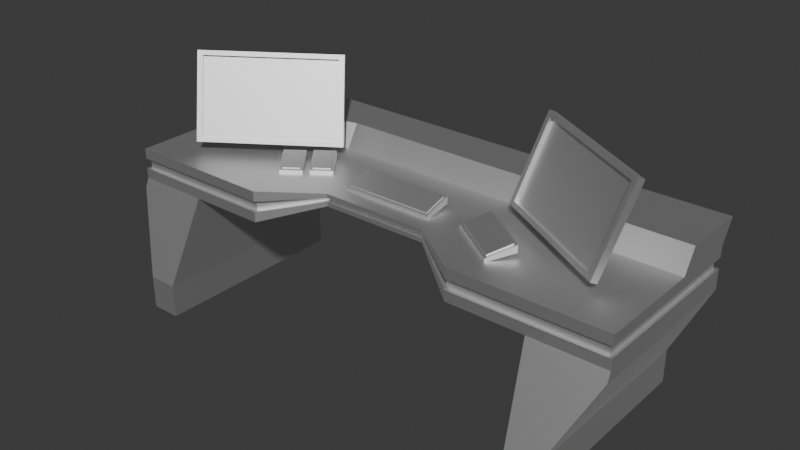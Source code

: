 # Source: desk-computer-modify.blend  (saved by Blender 4.5.88; exported with 4.5.12 LTS)
import bpy
from mathutils import Matrix  # noqa: F401  (used for matrix-valued properties, if any)

bpy.ops.wm.read_factory_settings(use_empty=True)
scene = bpy.context.scene
scene.name = 'Scene'

# ---- collections
col_collection = bpy.data.collections.new('Collection'); scene.collection.children.link(col_collection)

# ---- materials (node trees are filled in below, after node groups)
mat_base_color = bpy.data.materials.new('base color')
mat_base_color.roughness = 0.5528
mat_base_color.specular_intensity = 1.0
mat_base_color.metallic = 1.0
mat_computer_wall = bpy.data.materials.new('computer_wall')
mat_computer_wall.roughness = 0.5528
mat_computer_wall.specular_intensity = 1.0
mat_computer_wall.metallic = 1.0

# ---- node groups
ng_smooth_by_angle = bpy.data.node_groups.new('Smooth by Angle', 'GeometryNodeTree')
_s = ng_smooth_by_angle.interface.new_socket(name='Mesh', in_out='OUTPUT', socket_type='NodeSocketGeometry')
_s = ng_smooth_by_angle.interface.new_socket(name='Mesh', in_out='INPUT', socket_type='NodeSocketGeometry')
_s = ng_smooth_by_angle.interface.new_socket(name='Angle', in_out='INPUT', socket_type='NodeSocketFloat')
_s.subtype = 'ANGLE'
_s.default_value = 0.5236
_s.min_value = 0.0
_s.max_value = 3.142
_s.description = 'Maximum face angle for smooth edges'
_s = ng_smooth_by_angle.interface.new_socket(name='Ignore Sharpness', in_out='INPUT', socket_type='NodeSocketBool')
_s.force_non_field = True
ng_smooth_by_angle.description = 'Set the sharpness of mesh edges based on the angle between the neighboring faces'
ng_smooth_by_angle.is_modifier = True
_N = ng_smooth_by_angle.nodes; _L = ng_smooth_by_angle.links
n0 = _N.new('GeometryNodeSetShadeSmooth'); n0.name = 'Set Shade Smooth'; n0.location = (120, -80)
n0.domain = 'EDGE'
n1 = _N.new('GeometryNodeSetShadeSmooth'); n1.name = 'Set Shade Smooth.001'; n1.location = (300, -80)
n2 = _N.new('NodeGroupOutput'); n2.name = 'Group Output'; n2.location = (480, -80)
n3 = _N.new('GeometryNodeInputMeshEdgeAngle'); n3.name = 'Edge Angle'; n3.location = (-440, -240)
n4 = _N.new('NodeGroupInput'); n4.name = 'Group Input'; n4.location = (-80, -80)
n5 = _N.new('GeometryNodeInputEdgeSmooth'); n5.name = 'Is Edge Smooth'; n5.location = (-260, -120)
n6 = _N.new('GeometryNodeInputShadeSmooth'); n6.name = 'Is Shade Smooth'; n6.location = (-440, -397)
n7 = _N.new('FunctionNodeCompare'); n7.name = 'Compare'; n7.location = (-260, -260)
n7.operation = 'LESS_EQUAL'
n7.inputs[6].default_value = (0.0, 0.0, 0.0, 0.0)
n7.inputs[7].default_value = (0.0, 0.0, 0.0, 0.0)
n8 = _N.new('FunctionNodeBooleanMath'); n8.name = 'Boolean Math.001'; n8.location = (-80, -260)
n9 = _N.new('NodeGroupInput'); n9.name = 'Group Input.001'; n9.location = (-440, -329)
n10 = _N.new('NodeGroupInput'); n10.name = 'Group Input.002'; n10.location = (-259, -189)
n11 = _N.new('FunctionNodeBooleanMath'); n11.name = 'Boolean Math'; n11.location = (-80, -149)
n11.operation = 'OR'
n12 = _N.new('FunctionNodeBooleanMath'); n12.name = 'Boolean Math.002'; n12.location = (-260, -380)
n12.operation = 'OR'
n13 = _N.new('NodeGroupInput'); n13.name = 'Group Input.003'; n13.location = (-440, -460)
_L.new(n3.outputs[0], n7.inputs[0])
_L.new(n1.outputs[0], n2.inputs[0])
_L.new(n9.outputs[1], n7.inputs[1])
_L.new(n7.outputs[0], n8.inputs[0])
_L.new(n4.outputs[0], n0.inputs[0])
_L.new(n0.outputs[0], n1.inputs[0])
_L.new(n8.outputs[0], n0.inputs[2])
_L.new(n10.outputs[2], n11.inputs[1])
_L.new(n5.outputs[0], n11.inputs[0])
_L.new(n11.outputs[0], n0.inputs[1])
_L.new(n13.outputs[2], n12.inputs[1])
_L.new(n6.outputs[0], n12.inputs[0])
_L.new(n12.outputs[0], n8.inputs[1])
n2.is_active_output = True

# ---- material node trees
mat_base_color.use_nodes = True; mat_base_color.node_tree.nodes.clear()
_N = mat_base_color.node_tree.nodes; _L = mat_base_color.node_tree.links
n0 = _N.new('ShaderNodeBsdfPrincipled'); n0.name = 'Principled BSDF'; n0.location = (-270, 110)
n0.inputs[1].default_value = 1.0
n0.inputs[2].default_value = 0.5528
n0.inputs[13].default_value = 1.0
n0.inputs[27].default_value = (0.0, 0.0, 0.0, 1.0)
n0.inputs[28].default_value = 1.0
n1 = _N.new('ShaderNodeOutputMaterial'); n1.name = 'Material Output'; n1.location = (130, 110)
n2 = _N.new('ShaderNodeNormalMap'); n2.name = 'Normal Map'; n2.location = (-574, -94)
n2.label = 'Normal/Map'
_L.new(n0.outputs[0], n1.inputs[0])
_L.new(n2.outputs[0], n0.inputs[5])
n1.is_active_output = True
mat_computer_wall.use_nodes = True; mat_computer_wall.node_tree.nodes.clear()
_N = mat_computer_wall.node_tree.nodes; _L = mat_computer_wall.node_tree.links
n0 = _N.new('ShaderNodeBsdfPrincipled'); n0.name = 'Principled BSDF'; n0.location = (-266, 207)
n0.inputs[1].default_value = 1.0
n0.inputs[2].default_value = 0.5528
n0.inputs[13].default_value = 1.0
n0.inputs[27].default_value = (0.0, 0.0, 0.0, 1.0)
n0.inputs[28].default_value = 1.0
n1 = _N.new('ShaderNodeOutputMaterial'); n1.name = 'Material Output'; n1.location = (134, 207)
n2 = _N.new('ShaderNodeNormalMap'); n2.name = 'Normal Map'; n2.location = (-549, -26)
n2.label = 'Normal/Map'
_L.new(n0.outputs[0], n1.inputs[0])
_L.new(n2.outputs[0], n0.inputs[5])
n1.is_active_output = True

# ---- world
world_world = bpy.data.worlds.new('World'); scene.world = world_world
world_world.use_nodes = True; world_world.node_tree.nodes.clear()
_N = world_world.node_tree.nodes; _L = world_world.node_tree.links
n0 = _N.new('ShaderNodeOutputWorld'); n0.name = 'World Output'; n0.location = (200, 100)
n1 = _N.new('ShaderNodeBackground'); n1.name = 'Background'; n1.location = (-200, 100)
n1.inputs[0].default_value = (0.05088, 0.05088, 0.05088, 1.0)
_L.new(n1.outputs[0], n0.inputs[0])
n0.is_active_output = True
world_world.color = (0.05088, 0.05088, 0.05088)
world_world.sun_shadow_jitter_overblur = 0.0

# ---- meshes
me_desk = bpy.data.meshes.new('desk')
me_desk.from_pydata([(43.77, 120.0, 131.3), (87.53, 120.0, 162.5), (87.53, 94.89, 162.5), (43.77, 110.0, 131.3), (87.53, 94.89, 23.84), (43.77, 110.0, 23.84), (149.8, 94.89, 162.5), (149.8, 94.89, 23.84), (156.9, 0.0, 190.2), (180.9, 0.0, 190.2), (180.9, 0.0, 23.84), (156.9, 0.0, 23.84), (180.9, 26.93, 23.84), (180.9, 26.93, 190.2), (156.9, 26.93, 23.84), (156.9, 26.93, 190.2), (209.8, 120.0, 162.5), (209.8, 120.0, 23.84), (209.8, 94.88, 162.5), (209.8, 87.33, 165.6), (209.8, 87.32, 23.84), (87.53, 120.0, 59.95), (149.8, 120.0, 77.03), (209.8, 120.0, 77.03), (87.53, 138.0, 49.59), (209.8, 138.0, 66.67), (209.8, 138.0, 13.49), (149.8, 138.0, 66.67), (87.53, 103.3, 162.5), (87.53, 111.6, 162.5), (43.77, 116.7, 131.3), (43.77, 113.3, 131.3), (43.77, 116.7, 23.84), (43.77, 113.3, 23.84), (87.53, 103.3, 23.84), (87.53, 111.6, 23.84), (209.8, 111.6, 162.5), (209.8, 103.3, 162.5), (209.8, 111.6, 23.84), (209.8, 103.3, 23.84), (88.65, 103.3, 158.8), (88.76, 111.6, 158.8), (44.92, 116.7, 127.5), (45.03, 113.3, 127.6), (43.77, 116.7, 27.76), (43.77, 113.3, 27.76), (87.53, 103.3, 27.76), (87.53, 111.6, 27.76), (207.0, 111.6, 159.8), (207.0, 103.3, 159.8), (207.0, 111.6, 26.61), (207.0, 103.3, 26.61), (-43.77, 120.0, 131.3), (-87.53, 120.0, 162.5), (-87.53, 94.89, 162.5), (-43.77, 110.0, 131.3), (-87.53, 94.89, 23.84), (-43.77, 110.0, 23.84), (-149.8, 94.89, 162.5), (-149.8, 94.89, 23.84), (-156.9, 0.0, 190.2), (-180.9, 0.0, 190.2), (-180.9, 0.0, 23.84), (-156.9, 0.0, 23.84), (-180.9, 26.93, 23.84), (-180.9, 26.93, 190.2), (-156.9, 26.93, 23.84), (-156.9, 26.93, 190.2), (-209.8, 120.0, 162.5), (-209.8, 120.0, 23.84), (-209.8, 94.88, 162.5), (-209.8, 87.33, 165.6), (-209.8, 87.32, 23.84), (-87.53, 120.0, 59.95), (-149.8, 120.0, 77.03), (-209.8, 120.0, 77.03), (-87.53, 138.0, 49.59), (-209.8, 138.0, 66.67), (-209.8, 138.0, 13.49), (-149.8, 138.0, 66.67), (-87.53, 103.3, 162.5), (-87.53, 111.6, 162.5), (-43.77, 116.7, 131.3), (-43.77, 113.3, 131.3), (-43.77, 116.7, 23.84), (-43.77, 113.3, 23.84), (-87.53, 103.3, 23.84), (-87.53, 111.6, 23.84), (-209.8, 111.6, 162.5), (-209.8, 103.3, 162.5), (-209.8, 111.6, 23.84), (-209.8, 103.3, 23.84), (-88.65, 103.3, 158.8), (-88.76, 111.6, 158.8), (-44.92, 116.7, 127.5), (-45.03, 113.3, 127.6), (-43.77, 116.7, 27.76), (-43.77, 113.3, 27.76), (-87.53, 103.3, 27.76), (-87.53, 111.6, 27.76), (-207.0, 111.6, 159.8), (-207.0, 103.3, 159.8), (-207.0, 111.6, 26.61), (-207.0, 103.3, 26.61), (-2.561, 135.7, 36.31), (-2.561, 135.7, 41.33), (2.561, 135.7, 41.33), (2.561, 135.7, 36.31), (35.12, 128.9, 96.76), (-35.12, 128.9, 96.76), (37.13, 123.4, 94.83), (-37.13, 123.4, 94.83), (35.12, 123.3, 115.5), (-35.12, 123.3, 115.5), (37.13, 119.6, 117.4), (-37.13, 119.6, 117.4), (37.13, 129.5, 94.83), (-37.13, 129.5, 94.83), (37.13, 122.7, 117.4), (-37.13, 122.7, 117.4), (35.12, 129.7, 96.99), (-35.12, 129.7, 96.99), (35.12, 124.1, 115.7), (-35.12, 124.1, 115.7), (2.561, 135.7, 44.79), (-2.561, 135.7, 44.79), (132.4, 158.5, 82.99), (133.4, 163.6, 81.22), (141.6, 158.5, 66.97), (141.6, 163.6, 66.97), (136.8, 158.5, 85.55), (137.8, 163.6, 83.78), (146.0, 158.5, 69.53), (146.0, 163.6, 69.53), (81.79, 133.4, 78.53), (93.09, 191.6, 57.8), (79.93, 127.9, 73.09), (92.57, 192.9, 49.9), (172.7, 132.7, 131.4), (184.0, 190.8, 110.7), (178.4, 127.1, 130.3), (191.1, 192.1, 107.2), (77.35, 130.0, 77.56), (89.98, 195.0, 54.38), (188.5, 194.2, 111.6), (175.8, 129.2, 134.8), (83.1, 132.4, 76.26), (94.4, 190.5, 55.53), (185.3, 189.7, 108.4), (174.0, 131.6, 129.1), (136.6, 158.5, 75.67), (136.6, 163.6, 75.67), (141.0, 158.5, 78.23), (141.0, 163.6, 78.23), (139.1, 163.6, 71.32), (143.5, 158.5, 73.88), (139.1, 158.5, 71.32), (143.5, 163.6, 73.88), (134.5, 131.1, 79.19), (132.0, 131.1, 83.54), (136.5, 131.1, 86.1), (139.0, 131.1, 81.75), (134.5, 117.1, 79.19), (132.0, 117.1, 83.54), (136.5, 117.1, 86.1), (139.0, 117.1, 81.75), (134.7, 131.1, 89.1), (130.3, 131.1, 86.53), (134.7, 117.1, 89.1), (130.3, 117.1, 86.53), (-135.9, 158.5, 90.31), (-137.1, 163.6, 88.63), (-146.5, 158.5, 75.15), (-146.5, 163.6, 75.15), (-131.7, 158.5, 87.37), (-132.9, 163.6, 85.69), (-142.3, 158.5, 72.22), (-142.3, 163.6, 72.22), (-168.0, 133.4, 138.5), (-182.1, 191.6, 119.5), (-173.8, 127.9, 137.9), (-189.4, 192.9, 116.7), (-81.7, 132.7, 78.47), (-95.71, 190.8, 59.47), (-80.25, 127.1, 72.87), (-95.92, 192.1, 51.61), (-170.8, 130.0, 142.2), (-186.5, 195.0, 120.9), (-92.96, 194.2, 55.85), (-77.29, 129.2, 77.1), (-169.5, 132.4, 136.4), (-183.6, 190.5, 117.4), (-97.21, 189.7, 57.32), (-83.2, 131.6, 76.32), (-140.7, 158.5, 83.38), (-140.7, 163.6, 83.38), (-136.5, 158.5, 80.44), (-136.5, 163.6, 80.44), (-143.6, 163.6, 79.27), (-139.4, 158.5, 76.33), (-143.6, 158.5, 79.27), (-139.4, 163.6, 76.33), (-138.4, 131.1, 86.71), (-135.5, 131.1, 90.82), (-131.3, 131.1, 87.88), (-134.2, 131.1, 83.77), (-138.4, 117.1, 86.71), (-135.5, 117.1, 90.82), (-131.3, 117.1, 87.88), (-134.2, 117.1, 83.77), (-129.3, 131.1, 90.72), (-133.5, 131.1, 93.66), (-129.3, 117.1, 90.72), (-133.5, 117.1, 93.66), (-76.93, 128.9, 88.03), (-88.01, 128.9, 95.98), (-76.42, 123.4, 85.29), (-90.76, 123.4, 95.59), (-66.02, 123.3, 103.2), (-77.09, 123.3, 111.2), (-63.26, 119.6, 103.6), (-77.6, 119.6, 113.9), (-76.42, 129.5, 85.29), (-90.76, 129.5, 95.59), (-63.26, 122.7, 103.6), (-77.6, 122.7, 113.9), (-76.79, 129.7, 88.22), (-87.87, 129.7, 96.17), (-65.88, 124.1, 103.4), (-76.96, 124.1, 111.4), (-88.74, 129.5, 94.14), (-88.74, 123.4, 94.14), (-75.87, 122.7, 112.7), (-75.87, 119.6, 112.7), (-95.17, 128.9, 102.0), (-106.3, 128.9, 109.9), (-94.66, 123.4, 99.24), (-109.0, 123.4, 109.5), (-84.26, 123.3, 117.2), (-95.33, 123.3, 125.1), (-81.5, 119.6, 117.6), (-95.84, 119.6, 127.9), (-94.66, 129.5, 99.24), (-109.0, 129.5, 109.5), (-81.5, 122.7, 117.6), (-95.84, 122.7, 127.9), (-95.03, 129.7, 102.2), (-106.1, 129.7, 110.1), (-84.12, 124.1, 117.4), (-95.2, 124.1, 125.3), (-107.0, 129.5, 108.1), (-107.0, 123.4, 108.1), (-94.11, 122.7, 126.6), (-94.11, 119.6, 126.6), (74.31, 128.9, 96.25), (115.5, 123.4, 122.7), (73.76, 123.4, 93.53), (102.1, 123.3, 138.4), (63.6, 123.3, 111.6), (102.6, 119.6, 141.2), (60.85, 119.6, 112.0), (115.5, 129.5, 122.7), (73.76, 129.5, 93.53), (102.6, 122.7, 141.2), (60.85, 122.7, 112.0), (74.17, 129.7, 96.45), (101.9, 124.1, 138.6), (63.46, 124.1, 111.8), (113.9, 129.5, 121.5), (113.9, 123.4, 121.5), (101.0, 122.7, 140.0), (101.0, 119.6, 140.0), (112.8, 128.9, 123.1), (112.6, 129.7, 123.3)], [(106, 107), (104, 105), (107, 104), (124, 106), (105, 125)], [(3, 5, 4, 2), (77, 75, 74, 79), (37, 28, 2, 6, 18), (39, 34, 46, 51, 49, 40, 28, 37), (31, 3, 2, 28), (84, 32, 44, 96), (81, 53, 68, 88), (15, 8, 9, 13), (59, 58, 67, 66), (102, 100, 93, 81, 88, 90, 87, 99), (71, 70, 89, 91, 72), (39, 20, 12, 10, 11, 14, 7, 4, 5, 57, 56, 59, 66, 63, 62, 64, 72, 91, 86, 85, 33, 34), (54, 58, 59, 56), (2, 4, 7, 6), (76, 24, 27, 25, 26, 78, 77, 79), (8, 11, 10, 9), (22, 27, 24, 21), (42, 30, 82, 94), (17, 26, 25, 23), (33, 45, 46, 34), (30, 0, 52, 82), (23, 25, 27, 22), (65, 64, 62, 61), (35, 47, 44, 32), (0, 30, 29, 1), (90, 69, 17, 38, 35, 32, 84, 87), (28, 40, 43, 31), (57, 5, 3, 55), (66, 67, 60, 63), (65, 67, 58, 70, 71), (101, 100, 102, 103), (103, 102, 99, 96, 44, 47, 50, 51, 46, 45, 97, 98), (45, 33, 85, 97), (42, 43, 40, 41), (48, 49, 51, 50), (16, 1, 29, 36), (36, 29, 41, 48, 50, 47, 35, 38), (30, 42, 41, 29), (55, 54, 56, 57), (64, 65, 71, 72), (58, 54, 80, 89, 70), (6, 15, 13, 19, 18), (14, 11, 8, 15), (83, 80, 54, 55), (67, 65, 61, 60), (88, 68, 75, 69, 90), (7, 14, 15, 6), (21, 24, 76, 73), (37, 18, 19, 20, 39), (0, 1, 16, 23, 22, 21, 73, 74, 75, 68, 53, 52), (13, 9, 10, 12), (74, 73, 76, 79), (17, 69, 78, 26), (83, 31, 43, 95), (69, 75, 77, 78), (85, 86, 98, 97), (92, 101, 103, 98, 86, 91, 89, 80), (87, 84, 96, 99), (52, 53, 81, 82), (3, 31, 83, 55), (80, 83, 95, 92), (12, 20, 19, 13), (41, 40, 49, 48), (43, 42, 94, 95), (60, 61, 62, 63), (94, 93, 92, 95), (92, 93, 100, 101), (23, 16, 36, 38, 17), (82, 81, 93, 94), (109, 113, 123, 121), (117, 116, 110, 111), (118, 119, 115, 114), (117, 111, 115, 119), (111, 110, 114, 115), (110, 116, 118, 114), (109, 108, 116, 117), (112, 113, 119, 118), (113, 109, 117, 119), (108, 112, 118, 116), (120, 121, 123, 122), (108, 109, 121, 120), (112, 108, 120, 122), (113, 112, 122, 123), (156, 154, 129, 128), (128, 129, 133, 132), (152, 153, 131, 130), (130, 131, 127, 126), (150, 152, 130, 126), (153, 151, 127, 131), (142, 143, 137, 136), (136, 137, 141, 140), (140, 141, 144, 145), (138, 139, 148, 149), (136, 140, 145, 142), (141, 137, 143, 144), (134, 135, 143, 142), (139, 138, 145, 144), (138, 134, 142, 145), (135, 139, 144, 143), (149, 148, 147, 146), (134, 138, 149, 146), (135, 134, 146, 147), (139, 135, 147, 148), (157, 154, 151, 153), (152, 150, 159, 160), (155, 157, 153, 152), (126, 127, 151, 150), (132, 133, 157, 155), (128, 132, 155, 156), (133, 129, 154, 157), (150, 151, 154, 156), (161, 160, 164, 165), (156, 155, 161, 158), (150, 156, 158, 159), (155, 152, 160, 161), (159, 158, 162, 163), (158, 161, 165, 162), (160, 159, 167, 166), (164, 160, 166, 168), (159, 163, 169, 167), (200, 198, 173, 172), (172, 173, 177, 176), (196, 197, 175, 174), (174, 175, 171, 170), (194, 196, 174, 170), (197, 195, 171, 175), (186, 187, 181, 180), (180, 181, 185, 184), (184, 185, 188, 189), (182, 183, 192, 193), (180, 184, 189, 186), (185, 181, 187, 188), (178, 179, 187, 186), (183, 182, 189, 188), (182, 178, 186, 189), (179, 183, 188, 187), (193, 192, 191, 190), (178, 182, 193, 190), (179, 178, 190, 191), (183, 179, 191, 192), (201, 198, 195, 197), (196, 194, 203, 204), (199, 201, 197, 196), (170, 171, 195, 194), (176, 177, 201, 199), (172, 176, 199, 200), (177, 173, 198, 201), (194, 195, 198, 200), (205, 204, 208, 209), (200, 199, 205, 202), (194, 200, 202, 203), (199, 196, 204, 205), (203, 202, 206, 207), (202, 205, 209, 206), (204, 203, 211, 210), (208, 204, 210, 212), (203, 207, 213, 211), (215, 219, 229, 227), (230, 222, 216, 231), (232, 225, 221, 233), (223, 217, 221, 225), (231, 216, 220, 233), (216, 222, 224, 220), (215, 214, 222, 230), (219, 225, 232), (219, 215, 223, 225), (214, 218, 224, 222), (218, 214, 226, 228), (219, 218, 228, 229), (226, 227, 229, 228), (214, 215, 227, 226), (224, 232, 233, 220), (218, 219, 232, 224), (217, 231, 233, 221), (223, 230, 231, 217), (215, 230, 223), (235, 239, 249, 247), (250, 242, 236, 251), (252, 245, 241, 253), (243, 237, 241, 245), (251, 236, 240, 253), (236, 242, 244, 240), (235, 234, 242, 250), (239, 245, 252), (239, 235, 243, 245), (234, 238, 244, 242), (238, 234, 246, 248), (239, 238, 248, 249), (246, 247, 249, 248), (234, 235, 247, 246), (244, 252, 253, 240), (238, 239, 252, 244), (237, 251, 253, 241), (243, 250, 251, 237), (235, 250, 243), (254, 258, 267, 265), (268, 261, 255, 269), (270, 264, 260, 271), (262, 256, 260, 264), (269, 255, 259, 271), (255, 261, 263, 259), (272, 261, 268), (257, 258, 264, 270), (258, 254, 262, 264), (272, 257, 263, 261), (273, 265, 267, 266), (272, 254, 265, 273), (257, 272, 273, 266), (258, 257, 266, 267), (263, 270, 271, 259), (257, 270, 263), (256, 269, 271, 260), (262, 268, 269, 256), (254, 272, 268, 262)])
me_desk.polygons.foreach_set('use_smooth', [True] * 214)
me_desk.polygons.foreach_set('material_index', [0, 0, 0, 0, 0, 0, 0, 0, 0, 0, 0, 0, 0, 0, 0, 0, 0, 0, 0, 0, 0, 0, 0, 0, 0, 0, 0, 0, 0, 0, 0, 0, 0, 0, 0, 0, 0, 0, 0, 0, 0, 0, 0, 0, 0, 0, 0, 0, 0, 0, 0, 0, 0, 0, 0, 0, 0, 0, 0, 0, 0, 0, 0, 0, 0, 0, 0, 0, 0, 1, 1, 1, 1, 1, 1, 1, 1, 1, 1, 1, 1, 1, 1, 1, 1, 1, 1, 1, 1, 1, 1, 1, 1, 1, 1, 1, 1, 1, 1, 1, 1, 1, 1, 1, 1, 1, 1, 1, 1, 1, 1, 1, 1, 1, 1, 1, 1, 1, 1, 1, 1, 1, 1, 1, 1, 1, 1, 1, 1, 1, 1, 1, 1, 1, 1, 1, 1, 1, 1, 1, 1, 1, 1, 1, 1, 1, 1, 1, 1, 1, 1, 1, 1, 1, 1, 1, 1, 1, 1, 1, 1, 1, 1, 1, 1, 1, 1, 1, 1, 1, 1, 1, 1, 1, 1, 1, 1, 1, 1, 1, 1, 1, 1, 1, 1, 1, 1, 1, 1, 1, 1, 1, 1, 1, 1, 1, 1, 1, 1, 1, 1, 1, 1, 1, 1, 1, 1, 1, 1, 1, 1, 1, 1, 1])
_k = set([(0, 1), (0, 30), (0, 52), (1, 16), (1, 29), (2, 3), (2, 4), (2, 6), (2, 28), (3, 5), (3, 31), (3, 55), (4, 5), (4, 7), (5, 57), (6, 7), (6, 15), (6, 18), (7, 14), (8, 9), (8, 11), (8, 15), (9, 10), (9, 13), (10, 11), (10, 12), (11, 14), (12, 13), (12, 20), (13, 15), (13, 19), (14, 15), (16, 23), (16, 36), (17, 26), (17, 38), (17, 69), (18, 19), (18, 37), (19, 20), (20, 39), (21, 22), (21, 24), (21, 73), (22, 23), (22, 27), (23, 25), (24, 27), (24, 76), (25, 26), (25, 27), (26, 78), (28, 31), (28, 37), (28, 40), (29, 30), (29, 36), (29, 41), (30, 42), (30, 82), (31, 43), (31, 83), (32, 35), (32, 44), (32, 84), (33, 34), (33, 45), (33, 85), (34, 39), (34, 46), (35, 38), (35, 47), (36, 38), (37, 39), (40, 41), (40, 43), (40, 49), (41, 42), (41, 48), (42, 43), (42, 94), (43, 95), (44, 47), (44, 96), (45, 46), (45, 97), (46, 51), (47, 50), (48, 49), (48, 50), (49, 51), (50, 51), (52, 53), (52, 82), (53, 68), (53, 81), (54, 55), (54, 56), (54, 58), (54, 80), (55, 57), (55, 83), (56, 57), (56, 59), (58, 59), (58, 67), (58, 70), (59, 66), (60, 61), (60, 63), (60, 67), (61, 62), (61, 65), (62, 63), (62, 64), (63, 66), (64, 65), (64, 72), (65, 67), (65, 71), (66, 67), (68, 75), (68, 88), (69, 78), (69, 90), (70, 71), (70, 89), (71, 72), (72, 91), (73, 74), (73, 76), (74, 75), (74, 79), (75, 77), (76, 79), (77, 78), (77, 79), (80, 83), (80, 89), (80, 92), (81, 82), (81, 88), (81, 93), (82, 94), (83, 95), (84, 87), (84, 96), (85, 86), (85, 97), (86, 91), (86, 98), (87, 90), (87, 99), (88, 90), (89, 91), (92, 93), (92, 95), (92, 101), (93, 94), (93, 100), (94, 95), (96, 99), (97, 98), (98, 103), (99, 102), (100, 101), (100, 102), (101, 103), (102, 103), (108, 109), (108, 112), (108, 120), (109, 113), (109, 121), (110, 111), (110, 114), (110, 116), (111, 115), (111, 117), (112, 113), (112, 122), (113, 123), (114, 115), (114, 118), (115, 119), (116, 117), (116, 118), (117, 119), (118, 119), (120, 121), (120, 122), (121, 123), (122, 123), (126, 127), (126, 130), (126, 150), (127, 131), (127, 151), (128, 129), (128, 132), (128, 156), (129, 133), (129, 154), (130, 131), (130, 152), (131, 153), (132, 133), (132, 155), (133, 157), (134, 135), (134, 138), (134, 146), (135, 139), (135, 147), (136, 137), (136, 140), (136, 142), (137, 141), (137, 143), (138, 139), (138, 149), (139, 148), (140, 141), (140, 145), (141, 144), (142, 143), (142, 145), (143, 144), (144, 145), (146, 147), (146, 149), (147, 148), (148, 149), (150, 152), (150, 159), (151, 154), (152, 160), (153, 157), (155, 156), (155, 161), (156, 158), (158, 161), (158, 162), (159, 160), (159, 167), (160, 166), (161, 165), (170, 171), (170, 174), (170, 194), (171, 175), (171, 195), (172, 173), (172, 176), (172, 200), (173, 177), (173, 198), (174, 175), (174, 196), (175, 197), (176, 177), (176, 199), (177, 201), (178, 179), (178, 182), (178, 190), (179, 183), (179, 191), (180, 181), (180, 184), (180, 186), (181, 185), (181, 187), (182, 183), (182, 193), (183, 192), (184, 185), (184, 189), (185, 188), (186, 187), (186, 189), (187, 188), (188, 189), (190, 191), (190, 193), (191, 192), (192, 193), (194, 196), (194, 203), (195, 198), (196, 204), (197, 201), (199, 200), (199, 205), (200, 202), (202, 205), (202, 206), (203, 204), (203, 211), (204, 210), (205, 209), (214, 215), (214, 218), (214, 226), (215, 219), (215, 227), (216, 220), (216, 222), (216, 231), (217, 221), (217, 223), (217, 231), (218, 219), (218, 228), (219, 229), (220, 224), (220, 233), (221, 225), (221, 233), (222, 224), (222, 230), (223, 225), (223, 230), (224, 232), (225, 232), (226, 227), (226, 228), (227, 229), (228, 229), (234, 235), (234, 238), (234, 246), (235, 239), (235, 247), (236, 240), (236, 242), (236, 251), (237, 241), (237, 243), (237, 251), (238, 239), (238, 248), (239, 249), (240, 244), (240, 253), (241, 245), (241, 253), (242, 244), (242, 250), (243, 245), (243, 250), (244, 252), (245, 252), (246, 247), (246, 248), (247, 249), (248, 249), (254, 258), (254, 265), (254, 272), (255, 259), (255, 261), (255, 269), (256, 260), (256, 262), (256, 269), (257, 258), (257, 266), (257, 272), (258, 267), (259, 263), (259, 271), (260, 264), (260, 271), (261, 263), (261, 268), (262, 264), (262, 268), (263, 270), (264, 270), (265, 267), (265, 273), (266, 267), (266, 273), (272, 273)])
me_desk.attributes.new('sharp_edge', 'BOOLEAN', 'EDGE').data.foreach_set('value', [ (min(e.vertices), max(e.vertices)) in _k for e in me_desk.edges])
_uv = me_desk.uv_layers.new(name='UVMap')
_uv.uv.foreach_set('vector', [0.328, 0.7136, 0.2191, 0.7136, 0.2191, 0.7596, 0.3597, 0.7596, 0.1426, 0.49, 0.49, 0.49, 0.49, 0.42, 0.1426, 0.42, 0.6855, 0.51, 0.6855, 0.6528, 0.7031, 0.6528, 0.7031, 0.58, 0.7031, 0.51, 0.7272, 0.49, 0.7272, 0.3472, 0.7211, 0.3472, 0.7229, 0.4868, 0.5143, 0.4868, 0.5159, 0.3485, 0.51, 0.3472, 0.51, 0.49, 0.6643, 0.7039, 0.6713, 0.7039, 0.7031, 0.6528, 0.6855, 0.6528, 0.7275, 0.1939, 0.7275, 0.2961, 0.7336, 0.2961, 0.7336, 0.1939, 0.9477, 0.8572, 0.9301, 0.8572, 0.9301, 1.0, 0.9477, 1.0, 0.7538, 0.7043, 0.7538, 0.7358, 0.8044, 0.7358, 0.8044, 0.7043, 0.2191, 0.8251, 0.2191, 0.9709, 0.2882, 1.0, 0.2882, 0.8251, 0.7319, 0.003232, 0.9404, 0.003233, 0.9389, 0.1413, 0.9448, 0.1428, 0.9448, 2.785e-08, 0.7275, 0.0, 0.7275, 0.1428, 0.7337, 0.1428, 0.4253, 0.834, 0.4329, 0.8307, 0.4412, 0.8307, 0.4412, 0.6849, 0.4253, 0.6849, 0.01022, 0.9511, 0.02639, 0.9511, 0.08766, 0.9208, 0.115, 0.9208, 0.115, 0.8955, 0.08766, 0.8955, 0.01872, 0.8881, 0.01872, 0.8226, 0.003382, 0.7766, 0.003382, 0.6845, 0.01872, 0.6385, 0.01872, 0.573, 0.08766, 0.5656, 0.115, 0.5656, 0.115, 0.5404, 0.08766, 0.5404, 0.02639, 0.51, 0.01022, 0.51, 0.01022, 0.6385, 0.0, 0.6845, 0.0, 0.7766, 0.01022, 0.8226, 0.3597, 0.5755, 0.3598, 0.51, 0.2191, 0.51, 0.2191, 0.5755, 0.3597, 0.7596, 0.2191, 0.7596, 0.2191, 0.8251, 0.3598, 0.8251, 0.546, 0.6528, 0.546, 0.8572, 0.51, 0.93, 0.51, 1.0, 0.622, 1.0, 0.622, 0.51, 0.51, 0.51, 0.51, 0.58, 0.4656, 0.6849, 0.4656, 0.51, 0.4412, 0.51, 0.4412, 0.6849, 0.49, 0.07002, 0.1426, 0.07002, 0.0, 0.1428, 0.3474, 0.1428, 0.8899, 0.2975, 0.8957, 0.2961, 0.8957, 0.1939, 0.8899, 0.1925, 0.8354, 0.7664, 0.8733, 0.7785, 0.8733, 0.7164, 0.8354, 0.7043, 0.7275, 0.2961, 0.7213, 0.2961, 0.7211, 0.3472, 0.7272, 0.3472, 0.9371, 0.7039, 0.93, 0.7039, 0.93, 0.8061, 0.9371, 0.8061, 0.49, 0.0, 0.1426, 0.0, 0.1426, 0.07002, 0.49, 0.07002, 0.8166, 0.51, 0.8166, 0.7043, 0.8733, 0.7043, 0.8733, 0.51, 0.7275, 0.3472, 0.7337, 0.3472, 0.7336, 0.2961, 0.7275, 0.2961, 0.93, 0.7039, 0.9371, 0.7039, 0.9477, 0.6528, 0.9301, 0.6528, 0.9647, 0.51, 0.9477, 0.51, 0.9477, 1.0, 0.9647, 1.0, 0.9647, 0.8572, 0.9545, 0.8061, 0.9545, 0.7039, 0.9647, 0.6528, 0.51, 0.3472, 0.5159, 0.3485, 0.565, 0.2976, 0.5592, 0.2961, 0.2191, 0.6215, 0.2191, 0.7136, 0.328, 0.7136, 0.328, 0.6215, 0.7599, 0.51, 0.7599, 0.7043, 0.8166, 0.7043, 0.8166, 0.51, 0.4521, 0.8599, 0.4277, 0.8599, 0.4206, 0.937, 0.4814, 0.937, 0.4814, 0.9284, 0.9869, 0.1555, 1.0, 0.1555, 1.0, 0.0, 0.9869, 4.525e-08, 0.9869, 0.0, 0.9738, 0.0, 0.9738, 0.1395, 0.9659, 0.1907, 0.9659, 0.2929, 0.9738, 0.344, 0.9738, 0.4835, 0.9869, 0.4835, 0.9869, 0.344, 0.9711, 0.2929, 0.9711, 0.1907, 0.9869, 0.1395, 0.7213, 0.2961, 0.7275, 0.2961, 0.7275, 0.1939, 0.7213, 0.1939, 0.9659, 0.2942, 0.9607, 0.2944, 0.9448, 0.3453, 0.9579, 0.3454, 0.9869, 0.311, 1.0, 0.311, 1.0, 0.1555, 0.9869, 0.1555, 0.9301, 0.51, 0.9301, 0.6528, 0.9477, 0.6528, 0.9477, 0.51, 0.9448, 0.49, 0.9448, 0.3472, 0.9389, 0.3487, 0.9404, 0.4868, 0.7319, 0.4868, 0.7337, 0.3472, 0.7275, 0.3472, 0.7275, 0.49, 0.8957, 0.2961, 0.8899, 0.2975, 0.9389, 0.3487, 0.9448, 0.3472, 0.328, 0.6215, 0.3597, 0.5755, 0.2191, 0.5755, 0.2191, 0.6215, 0.3598, 0.6849, 0.3598, 0.8599, 0.4253, 0.834, 0.4253, 0.6849, 0.7031, 0.93, 0.7031, 0.8572, 0.6855, 0.8572, 0.6855, 1.0, 0.7031, 1.0, 0.4206, 0.937, 0.4135, 0.8599, 0.3891, 0.8599, 0.3598, 0.9284, 0.3598, 0.937, 0.7031, 0.7043, 0.7599, 0.7043, 0.7599, 0.51, 0.7031, 0.51, 0.6643, 0.8061, 0.6855, 0.8572, 0.7031, 0.8572, 0.6713, 0.8061, 0.7538, 0.7043, 0.7031, 0.7043, 0.7031, 0.7358, 0.7538, 0.7358, 1.0, 0.51, 0.9824, 0.51, 0.9824, 0.6098, 0.9824, 0.672, 1.0, 0.672, 0.2882, 1.0, 0.3573, 1.0, 0.3573, 0.8251, 0.2882, 0.8542, 0.3474, 0.1428, 0.0, 0.1428, 1.995e-07, 0.3472, 0.3474, 0.3472, 0.4412, 0.5391, 0.4329, 0.5391, 0.4253, 0.5359, 0.4253, 0.6849, 0.4412, 0.6849, 0.1873, 0.6845, 0.2191, 0.6385, 0.2191, 0.51, 0.1323, 0.51, 0.1323, 0.573, 0.115, 0.6385, 0.115, 0.8226, 0.1323, 0.8881, 0.1323, 0.9511, 0.2191, 0.9511, 0.2191, 0.8226, 0.1873, 0.7766, 0.93, 0.51, 0.8733, 0.51, 0.8733, 0.7043, 0.93, 0.7043, 0.49, 0.42, 0.3474, 0.3472, 1.995e-07, 0.3472, 0.1426, 0.42, 0.6643, 1.0, 0.6643, 0.51, 0.622, 0.51, 0.622, 1.0, 0.5592, 0.1939, 0.5592, 0.2961, 0.565, 0.2976, 0.565, 0.1924, 0.9112, 0.7664, 0.9112, 0.7043, 0.8733, 0.7164, 0.8733, 0.7785, 0.7275, 0.1939, 0.7272, 0.1428, 0.7211, 0.1428, 0.7213, 0.1939, 0.5159, 0.1415, 0.5143, 0.003233, 0.7229, 0.003232, 0.7211, 0.1428, 0.7272, 0.1428, 0.7272, 0.0, 0.51, 2.785e-08, 0.51, 0.1428, 0.7275, 0.1428, 0.7275, 0.1939, 0.7336, 0.1939, 0.7337, 0.1428, 0.93, 0.8061, 0.9301, 0.8572, 0.9477, 0.8572, 0.9371, 0.8061, 0.6713, 0.7039, 0.6643, 0.7039, 0.6643, 0.8061, 0.6713, 0.8061, 0.51, 0.1428, 0.5592, 0.1939, 0.565, 0.1924, 0.5159, 0.1415, 0.3598, 0.6849, 0.4253, 0.6849, 0.4253, 0.5359, 0.3598, 0.51, 0.9579, 0.3454, 0.9448, 0.3453, 0.9448, 0.4835, 0.9579, 0.4835, 0.9607, 0.2944, 0.9659, 0.2942, 0.9659, 0.1893, 0.9607, 0.1892, 0.4656, 0.6849, 0.49, 0.6849, 0.49, 0.51, 0.4656, 0.51, 0.9659, 0.1893, 0.9579, 0.1381, 0.9448, 0.1382, 0.9607, 0.1892, 0.9448, 0.1382, 0.9579, 0.1381, 0.9579, 0.0, 0.9448, 4.177e-07, 0.9824, 0.6098, 0.9824, 0.51, 0.9647, 0.51, 0.9647, 0.672, 0.9824, 0.672, 0.8957, 0.1939, 0.9448, 0.1428, 0.9389, 0.1413, 0.8899, 0.1925, 0.6448, 0.05738, 0.7873, 0.05738, 0.7873, 0.06331, 0.6448, 0.06331, 0.6212, 0.04871, 0.6212, 0.5899, 0.5767, 0.5899, 0.5767, 0.04871, 0.8109, 0.5898, 0.8109, 0.04862, 0.8332, 0.04862, 0.8332, 0.5898, 0.6302, 0.04273, 0.643, 0.0001195, 0.8084, 0.02139, 0.8019, 0.04273, 0.9999, 0.04862, 0.9999, 0.5898, 0.8332, 0.5898, 0.8332, 0.04862, 0.643, 0.6384, 0.6302, 0.5958, 0.8019, 0.5958, 0.8084, 0.6171, 0.6359, 0.06335, 0.6359, 0.5753, 0.6212, 0.5899, 0.6212, 0.04871, 0.7962, 0.5752, 0.7962, 0.06327, 0.8109, 0.04862, 0.8109, 0.5898, 0.7873, 0.05738, 0.6448, 0.05738, 0.6302, 0.04273, 0.8019, 0.04273, 0.6448, 0.5812, 0.7873, 0.5812, 0.8019, 0.5958, 0.6302, 0.5958, 0.6448, 0.5752, 0.6448, 0.06331, 0.7873, 0.06331, 0.7873, 0.5752, 0.6359, 0.5753, 0.6359, 0.06335, 0.6448, 0.06331, 0.6448, 0.5752, 0.7873, 0.5812, 0.6448, 0.5812, 0.6448, 0.5752, 0.7873, 0.5752, 0.7962, 0.06327, 0.7962, 0.5752, 0.7873, 0.5752, 0.7873, 0.06331, 0.0, 0.0, 0.0, 0.0, 0.0, 0.0, 0.0, 0.0, 0.0, 0.0, 0.0, 0.0, 0.0, 0.0, 0.0, 0.0, 0.0, 0.0, 0.0, 0.0, 0.0, 0.0, 0.0, 0.0, 0.0, 0.0, 0.0, 0.0, 0.0, 0.0, 0.0, 0.0, 0.0, 0.0, 0.0, 0.0, 0.0, 0.0, 0.0, 0.0, 0.0, 0.0, 0.0, 0.0, 0.0, 0.0, 0.0, 0.0, 0.03245, 0.3952, 0.03245, 0.7415, 0.0001195, 0.7415, 0.0001195, 0.3952, 0.04881, 0.3465, 0.04881, 0.00012, 0.5278, 0.0001195, 0.5278, 0.3465, 0.5765, 0.3952, 0.5765, 0.7415, 0.5441, 0.7415, 0.5441, 0.3952, 0.5258, 0.4135, 0.5258, 0.7232, 0.5094, 0.7232, 0.5094, 0.4135, 0.04881, 0.3465, 0.5278, 0.3465, 0.5278, 0.3788, 0.04881, 0.3788, 0.5278, 0.7902, 0.04881, 0.7902, 0.04881, 0.7579, 0.5278, 0.7579, 0.05081, 0.4135, 0.05081, 0.7232, 0.03245, 0.7415, 0.03245, 0.3952, 0.5258, 0.7232, 0.5258, 0.4135, 0.5441, 0.3952, 0.5441, 0.7415, 0.5094, 0.3972, 0.06717, 0.3972, 0.04881, 0.3788, 0.5278, 0.3788, 0.06717, 0.7395, 0.5094, 0.7395, 0.5278, 0.7579, 0.04881, 0.7579, 0.5094, 0.4135, 0.5094, 0.7232, 0.06717, 0.7232, 0.06717, 0.4135, 0.06717, 0.3972, 0.5094, 0.3972, 0.5094, 0.4135, 0.06717, 0.4135, 0.05081, 0.7232, 0.05081, 0.4135, 0.06717, 0.4135, 0.06717, 0.7232, 0.5094, 0.7395, 0.06717, 0.7395, 0.06717, 0.7232, 0.5094, 0.7232, 0.0, 0.0, 0.0, 0.0, 0.0, 0.0, 0.0, 0.0, 0.0, 0.0, 0.0, 0.0, 0.0, 0.0, 0.0, 0.0, 0.0, 0.0, 0.0, 0.0, 0.0, 0.0, 0.0, 0.0, 0.0, 0.0, 0.0, 0.0, 0.0, 0.0, 0.0, 0.0, 0.0, 0.0, 0.0, 0.0, 0.0, 0.0, 0.0, 0.0, 0.0, 0.0, 0.0, 0.0, 0.0, 0.0, 0.0, 0.0, 0.0, 0.0, 0.0, 0.0, 0.0, 0.0, 0.0, 0.0, 0.0, 0.0, 0.0, 0.0, 0.0, 0.0, 0.0, 0.0, 0.0, 0.0, 0.0, 0.0, 0.0, 0.0, 0.0, 0.0, 0.0, 0.0, 0.0, 0.0, 0.0, 0.0, 0.0, 0.0, 0.0, 0.0, 0.0, 0.0, 0.0, 0.0, 0.0, 0.0, 0.0, 0.0, 0.0, 0.0, 0.0, 0.0, 0.0, 0.0, 0.0, 0.0, 0.0, 0.0, 0.0, 0.0, 0.0, 0.0, 0.0, 0.0, 0.0, 0.0, 0.0, 0.0, 0.0, 0.0, 0.0, 0.0, 0.0, 0.0, 0.0, 0.0, 0.0, 0.0, 0.0, 0.0, 0.0, 0.0, 0.0, 0.0, 0.0, 0.0, 0.0, 0.0, 0.0, 0.0, 0.0, 0.0, 0.0, 0.0, 0.0, 0.0, 0.0, 0.0, 0.0, 0.0, 0.0, 0.0, 0.0, 0.0, 0.0, 0.0, 0.0, 0.0, 0.0, 0.0, 0.0, 0.0, 0.0, 0.0, 0.0, 0.0, 0.0, 0.0, 0.0, 0.0, 0.0, 0.0, 0.0, 0.0, 0.0, 0.0, 0.0, 0.0, 0.0, 0.0, 0.0, 0.0, 0.0, 0.0, 0.0, 0.0, 0.0, 0.0, 0.0, 0.0, 0.0, 0.0, 0.03245, 0.3952, 0.03245, 0.7415, 0.0001195, 0.7415, 0.0001195, 0.3952, 0.04881, 0.3465, 0.04881, 0.00012, 0.5278, 0.0001195, 0.5278, 0.3465, 0.5765, 0.3952, 0.5765, 0.7415, 0.5441, 0.7415, 0.5441, 0.3952, 0.5258, 0.4135, 0.5258, 0.7232, 0.5094, 0.7232, 0.5094, 0.4135, 0.04881, 0.3465, 0.5278, 0.3465, 0.5278, 0.3788, 0.04881, 0.3788, 0.5278, 0.7902, 0.04881, 0.7902, 0.04881, 0.7579, 0.5278, 0.7579, 0.05081, 0.4135, 0.05081, 0.7232, 0.03245, 0.7415, 0.03245, 0.3952, 0.5258, 0.7232, 0.5258, 0.4135, 0.5441, 0.3952, 0.5441, 0.7415, 0.5094, 0.3972, 0.06717, 0.3972, 0.04881, 0.3788, 0.5278, 0.3788, 0.06717, 0.7395, 0.5094, 0.7395, 0.5278, 0.7579, 0.04881, 0.7579, 0.5094, 0.4135, 0.5094, 0.7232, 0.06717, 0.7232, 0.06717, 0.4135, 0.06717, 0.3972, 0.5094, 0.3972, 0.5094, 0.4135, 0.06717, 0.4135, 0.05081, 0.7232, 0.05081, 0.4135, 0.06717, 0.4135, 0.06717, 0.7232, 0.5094, 0.7395, 0.06717, 0.7395, 0.06717, 0.7232, 0.5094, 0.7232, 0.0, 0.0, 0.0, 0.0, 0.0, 0.0, 0.0, 0.0, 0.0, 0.0, 0.0, 0.0, 0.0, 0.0, 0.0, 0.0, 0.0, 0.0, 0.0, 0.0, 0.0, 0.0, 0.0, 0.0, 0.0, 0.0, 0.0, 0.0, 0.0, 0.0, 0.0, 0.0, 0.0, 0.0, 0.0, 0.0, 0.0, 0.0, 0.0, 0.0, 0.0, 0.0, 0.0, 0.0, 0.0, 0.0, 0.0, 0.0, 0.0, 0.0, 0.0, 0.0, 0.0, 0.0, 0.0, 0.0, 0.0, 0.0, 0.0, 0.0, 0.0, 0.0, 0.0, 0.0, 0.0, 0.0, 0.0, 0.0, 0.0, 0.0, 0.0, 0.0, 0.0, 0.0, 0.0, 0.0, 0.0, 0.0, 0.0, 0.0, 0.0, 0.0, 0.0, 0.0, 0.0, 0.0, 0.0, 0.0, 0.0, 0.0, 0.0, 0.0, 0.0, 0.0, 0.0, 0.0, 0.0, 0.0, 0.0, 0.0, 0.0, 0.0, 0.0, 0.0, 0.0, 0.0, 0.0, 0.0, 0.0, 0.0, 0.0, 0.0, 0.0, 0.0, 0.0, 0.0, 0.0, 0.0, 0.0, 0.0, 0.0, 0.0, 0.0, 0.0, 0.0, 0.0, 0.0, 0.0, 0.0, 0.0, 0.0, 0.0, 0.0, 0.0, 0.0, 0.0, 0.6448, 0.05738, 0.7873, 0.05738, 0.7873, 0.06331, 0.6448, 0.06331, 0.6212, 0.4794, 0.6212, 0.5899, 0.5767, 0.5899, 0.5767, 0.4794, 0.8109, 0.4767, 0.8109, 0.04862, 0.8332, 0.04862, 0.8332, 0.4767, 0.6302, 0.04273, 0.643, 0.0001195, 0.8084, 0.02139, 0.8019, 0.04273, 0.9999, 0.4793, 0.9999, 0.5898, 0.8332, 0.5898, 0.8332, 0.4767, 0.643, 0.6384, 0.6302, 0.5958, 0.8019, 0.5958, 0.8084, 0.6171, 0.6359, 0.4792, 0.6359, 0.5753, 0.6212, 0.5899, 0.6212, 0.4794, 0.7962, 0.06327, 0.8109, 0.04862, 0.8109, 0.4767, 0.7873, 0.05738, 0.6448, 0.05738, 0.6302, 0.04273, 0.8019, 0.04273, 0.6448, 0.5812, 0.7873, 0.5812, 0.8019, 0.5958, 0.6302, 0.5958, 0.7873, 0.5812, 0.6448, 0.5812, 0.6448, 0.5752, 0.7873, 0.5752, 0.7962, 0.4769, 0.7962, 0.5752, 0.7873, 0.5752, 0.7873, 0.4769, 0.6448, 0.5752, 0.6448, 0.4791, 0.7873, 0.4769, 0.7873, 0.5752, 0.6359, 0.5753, 0.6359, 0.4792, 0.6448, 0.4791, 0.6448, 0.5752, 0.8109, 0.5898, 0.8109, 0.4767, 0.8332, 0.4767, 0.8332, 0.5898, 0.7962, 0.5752, 0.7962, 0.4769, 0.8109, 0.4767, 0.8109, 0.5898, 0.9999, 0.04862, 0.9999, 0.4793, 0.8332, 0.4767, 0.8332, 0.04862, 0.6212, 0.04871, 0.6212, 0.4794, 0.5767, 0.4794, 0.5767, 0.04871, 0.6359, 0.4792, 0.6212, 0.4794, 0.6212, 0.04871, 0.6448, 0.05738, 0.7873, 0.05738, 0.7873, 0.06331, 0.6448, 0.06331, 0.6212, 0.4794, 0.6212, 0.5899, 0.5767, 0.5899, 0.5767, 0.4794, 0.8109, 0.4767, 0.8109, 0.04862, 0.8332, 0.04862, 0.8332, 0.4767, 0.6302, 0.04273, 0.643, 0.0001195, 0.8084, 0.02139, 0.8019, 0.04273, 0.9999, 0.4793, 0.9999, 0.5898, 0.8332, 0.5898, 0.8332, 0.4767, 0.643, 0.6384, 0.6302, 0.5958, 0.8019, 0.5958, 0.8084, 0.6171, 0.6359, 0.4792, 0.6359, 0.5753, 0.6212, 0.5899, 0.6212, 0.4794, 0.7962, 0.06327, 0.8109, 0.04862, 0.8109, 0.4767, 0.7873, 0.05738, 0.6448, 0.05738, 0.6302, 0.04273, 0.8019, 0.04273, 0.6448, 0.5812, 0.7873, 0.5812, 0.8019, 0.5958, 0.6302, 0.5958, 0.7873, 0.5812, 0.6448, 0.5812, 0.6448, 0.5752, 0.7873, 0.5752, 0.7962, 0.4769, 0.7962, 0.5752, 0.7873, 0.5752, 0.7873, 0.4769, 0.6448, 0.5752, 0.6448, 0.4791, 0.7873, 0.4769, 0.7873, 0.5752, 0.6359, 0.5753, 0.6359, 0.4792, 0.6448, 0.4791, 0.6448, 0.5752, 0.8109, 0.5898, 0.8109, 0.4767, 0.8332, 0.4767, 0.8332, 0.5898, 0.7962, 0.5752, 0.7962, 0.4769, 0.8109, 0.4767, 0.8109, 0.5898, 0.9999, 0.04862, 0.9999, 0.4793, 0.8332, 0.4767, 0.8332, 0.04862, 0.6212, 0.04871, 0.6212, 0.4794, 0.5767, 0.4794, 0.5767, 0.04871, 0.6359, 0.4792, 0.6212, 0.4794, 0.6212, 0.04871, 0.6448, 0.05738, 0.7873, 0.05738, 0.7873, 0.06331, 0.6448, 0.06331, 0.6212, 0.405, 0.6212, 0.5899, 0.5767, 0.5899, 0.5767, 0.405, 0.8109, 0.4054, 0.8109, 0.04862, 0.8332, 0.04862, 0.8332, 0.4054, 0.6302, 0.04273, 0.643, 0.0001195, 0.8084, 0.02139, 0.8019, 0.04273, 0.9999, 0.4049, 0.9999, 0.5898, 0.8332, 0.5898, 0.8332, 0.4054, 0.643, 0.6384, 0.6302, 0.5958, 0.8019, 0.5958, 0.8084, 0.6171, 0.6359, 0.5753, 0.6212, 0.5899, 0.6212, 0.405, 0.7962, 0.4053, 0.7962, 0.06327, 0.8109, 0.04862, 0.8109, 0.4054, 0.7873, 0.05738, 0.6448, 0.05738, 0.6302, 0.04273, 0.8019, 0.04273, 0.6448, 0.5812, 0.7873, 0.5812, 0.8019, 0.5958, 0.6302, 0.5958, 0.6448, 0.405, 0.6448, 0.06331, 0.7873, 0.06331, 0.7873, 0.4054, 0.6359, 0.405, 0.6359, 0.06335, 0.6448, 0.06331, 0.6448, 0.405, 0.7873, 0.5812, 0.6448, 0.5812, 0.6448, 0.5752, 0.7873, 0.5752, 0.7962, 0.06327, 0.7962, 0.4053, 0.7873, 0.4054, 0.7873, 0.06331, 0.8109, 0.5898, 0.8109, 0.4054, 0.8332, 0.4054, 0.8332, 0.5898, 0.7962, 0.4053, 0.8109, 0.4054, 0.8109, 0.5898, 0.9999, 0.04862, 0.9999, 0.4049, 0.8332, 0.4054, 0.8332, 0.04862, 0.6212, 0.04871, 0.6212, 0.405, 0.5767, 0.405, 0.5767, 0.04871, 0.6359, 0.06335, 0.6359, 0.405, 0.6212, 0.405, 0.6212, 0.04871])
_ca = me_desk.color_attributes.new('Attribute', 'BYTE_COLOR', 'CORNER')
_ca.data.foreach_set('color', [1.0, 1.0, 1.0, 1.0, 1.0, 1.0, 1.0, 1.0, 1.0, 1.0, 1.0, 1.0, 1.0, 1.0, 1.0, 1.0, 1.0, 1.0, 1.0, 1.0, 1.0, 1.0, 1.0, 1.0, 1.0, 1.0, 1.0, 1.0, 1.0, 1.0, 1.0, 1.0, 1.0, 1.0, 1.0, 1.0, 1.0, 1.0, 1.0, 1.0, 1.0, 1.0, 1.0, 1.0, 1.0, 1.0, 1.0, 1.0, 1.0, 1.0, 1.0, 1.0, 1.0, 1.0, 1.0, 1.0, 1.0, 1.0, 1.0, 1.0, 1.0, 1.0, 1.0, 1.0, 1.0, 1.0, 1.0, 1.0, 1.0, 1.0, 1.0, 1.0, 1.0, 1.0, 1.0, 1.0, 1.0, 1.0, 1.0, 1.0, 1.0, 1.0, 1.0, 1.0, 1.0, 1.0, 1.0, 1.0, 1.0, 1.0, 1.0, 1.0, 1.0, 1.0, 1.0, 1.0, 1.0, 1.0, 1.0, 1.0, 1.0, 1.0, 1.0, 1.0, 1.0, 1.0, 1.0, 1.0, 1.0, 1.0, 1.0, 1.0, 1.0, 1.0, 1.0, 1.0, 1.0, 1.0, 1.0, 1.0, 1.0, 1.0, 1.0, 1.0, 1.0, 1.0, 1.0, 1.0, 1.0, 1.0, 1.0, 1.0, 1.0, 1.0, 1.0, 1.0, 1.0, 1.0, 1.0, 1.0, 1.0, 1.0, 1.0, 1.0, 1.0, 1.0, 1.0, 1.0, 1.0, 1.0, 1.0, 1.0, 1.0, 1.0, 1.0, 1.0, 1.0, 1.0, 1.0, 1.0, 1.0, 1.0, 1.0, 1.0, 1.0, 1.0, 1.0, 1.0, 1.0, 1.0, 1.0, 1.0, 1.0, 1.0, 1.0, 1.0, 1.0, 1.0, 1.0, 1.0, 1.0, 1.0, 1.0, 1.0, 1.0, 1.0, 1.0, 1.0, 1.0, 1.0, 1.0, 1.0, 1.0, 1.0, 1.0, 1.0, 1.0, 1.0, 1.0, 1.0, 1.0, 1.0, 1.0, 1.0, 1.0, 1.0, 1.0, 1.0, 1.0, 1.0, 1.0, 1.0, 1.0, 1.0, 1.0, 1.0, 1.0, 1.0, 1.0, 1.0, 1.0, 1.0, 1.0, 1.0, 1.0, 1.0, 1.0, 1.0, 1.0, 1.0, 1.0, 1.0, 1.0, 1.0, 1.0, 1.0, 1.0, 1.0, 1.0, 1.0, 1.0, 1.0, 1.0, 1.0, 1.0, 1.0, 1.0, 1.0, 1.0, 1.0, 1.0, 1.0, 1.0, 1.0, 1.0, 1.0, 1.0, 1.0, 1.0, 1.0, 1.0, 1.0, 1.0, 1.0, 1.0, 1.0, 1.0, 1.0, 1.0, 1.0, 1.0, 1.0, 1.0, 1.0, 1.0, 1.0, 1.0, 1.0, 1.0, 1.0, 1.0, 1.0, 1.0, 1.0, 1.0, 1.0, 1.0, 1.0, 1.0, 1.0, 1.0, 1.0, 1.0, 1.0, 1.0, 1.0, 1.0, 1.0, 1.0, 1.0, 1.0, 1.0, 1.0, 1.0, 1.0, 1.0, 1.0, 1.0, 1.0, 1.0, 1.0, 1.0, 1.0, 1.0, 1.0, 1.0, 1.0, 1.0, 1.0, 1.0, 1.0, 1.0, 1.0, 1.0, 1.0, 1.0, 1.0, 1.0, 1.0, 1.0, 1.0, 1.0, 1.0, 1.0, 1.0, 1.0, 1.0, 1.0, 1.0, 1.0, 1.0, 1.0, 1.0, 1.0, 1.0, 1.0, 1.0, 1.0, 1.0, 1.0, 1.0, 1.0, 1.0, 1.0, 1.0, 1.0, 1.0, 1.0, 1.0, 1.0, 1.0, 1.0, 1.0, 1.0, 1.0, 1.0, 1.0, 1.0, 1.0, 1.0, 1.0, 1.0, 1.0, 1.0, 1.0, 1.0, 1.0, 1.0, 1.0, 1.0, 1.0, 1.0, 1.0, 1.0, 1.0, 1.0, 1.0, 1.0, 1.0, 1.0, 1.0, 1.0, 1.0, 1.0, 1.0, 1.0, 1.0, 1.0, 1.0, 1.0, 1.0, 1.0, 1.0, 1.0, 1.0, 1.0, 1.0, 1.0, 1.0, 1.0, 1.0, 1.0, 1.0, 1.0, 1.0, 1.0, 1.0, 1.0, 1.0, 1.0, 1.0, 1.0, 1.0, 1.0, 1.0, 1.0, 1.0, 1.0, 1.0, 1.0, 1.0, 1.0, 1.0, 1.0, 1.0, 1.0, 1.0, 1.0, 1.0, 1.0, 1.0, 1.0, 1.0, 1.0, 1.0, 1.0, 1.0, 1.0, 1.0, 1.0, 1.0, 1.0, 1.0, 1.0, 1.0, 1.0, 1.0, 1.0, 1.0, 1.0, 1.0, 1.0, 1.0, 1.0, 1.0, 1.0, 1.0, 1.0, 1.0, 1.0, 1.0, 1.0, 1.0, 1.0, 1.0, 1.0, 1.0, 1.0, 1.0, 1.0, 1.0, 1.0, 1.0, 1.0, 1.0, 1.0, 1.0, 1.0, 1.0, 1.0, 1.0, 1.0, 1.0, 1.0, 1.0, 1.0, 1.0, 1.0, 1.0, 1.0, 1.0, 1.0, 1.0, 1.0, 1.0, 1.0, 1.0, 1.0, 1.0, 1.0, 1.0, 1.0, 1.0, 1.0, 1.0, 1.0, 1.0, 1.0, 1.0, 1.0, 1.0, 1.0, 1.0, 1.0, 1.0, 1.0, 1.0, 1.0, 1.0, 1.0, 1.0, 1.0, 1.0, 1.0, 1.0, 1.0, 1.0, 1.0, 1.0, 1.0, 1.0, 1.0, 1.0, 1.0, 1.0, 1.0, 1.0, 1.0, 1.0, 1.0, 1.0, 1.0, 1.0, 1.0, 1.0, 1.0, 1.0, 1.0, 1.0, 1.0, 1.0, 1.0, 1.0, 1.0, 1.0, 1.0, 1.0, 1.0, 1.0, 1.0, 1.0, 1.0, 1.0, 1.0, 1.0, 1.0, 1.0, 1.0, 1.0, 1.0, 1.0, 1.0, 1.0, 1.0, 1.0, 1.0, 1.0, 1.0, 1.0, 1.0, 1.0, 1.0, 1.0, 1.0, 1.0, 1.0, 1.0, 1.0, 1.0, 1.0, 1.0, 1.0, 1.0, 1.0, 1.0, 1.0, 1.0, 1.0, 1.0, 1.0, 1.0, 1.0, 1.0, 1.0, 1.0, 1.0, 1.0, 1.0, 1.0, 1.0, 1.0, 1.0, 1.0, 1.0, 1.0, 1.0, 1.0, 1.0, 1.0, 1.0, 1.0, 1.0, 1.0, 1.0, 1.0, 1.0, 1.0, 1.0, 1.0, 1.0, 1.0, 1.0, 1.0, 1.0, 1.0, 1.0, 1.0, 1.0, 1.0, 1.0, 1.0, 1.0, 1.0, 1.0, 1.0, 1.0, 1.0, 1.0, 1.0, 1.0, 1.0, 1.0, 1.0, 1.0, 1.0, 1.0, 1.0, 1.0, 1.0, 1.0, 1.0, 1.0, 1.0, 1.0, 1.0, 1.0, 1.0, 1.0, 1.0, 1.0, 1.0, 1.0, 1.0, 1.0, 1.0, 1.0, 1.0, 1.0, 1.0, 1.0, 1.0, 1.0, 1.0, 1.0, 1.0, 1.0, 1.0, 1.0, 1.0, 1.0, 1.0, 1.0, 1.0, 1.0, 1.0, 1.0, 1.0, 1.0, 1.0, 1.0, 1.0, 1.0, 1.0, 1.0, 1.0, 1.0, 1.0, 1.0, 1.0, 1.0, 1.0, 1.0, 1.0, 1.0, 1.0, 1.0, 1.0, 1.0, 1.0, 1.0, 1.0, 1.0, 1.0, 1.0, 1.0, 1.0, 1.0, 1.0, 1.0, 1.0, 1.0, 1.0, 1.0, 1.0, 1.0, 1.0, 1.0, 1.0, 1.0, 1.0, 1.0, 1.0, 1.0, 1.0, 1.0, 1.0, 1.0, 1.0, 1.0, 1.0, 1.0, 1.0, 1.0, 1.0, 1.0, 1.0, 1.0, 1.0, 1.0, 1.0, 1.0, 1.0, 1.0, 1.0, 1.0, 1.0, 1.0, 1.0, 1.0, 1.0, 1.0, 1.0, 1.0, 1.0, 1.0, 1.0, 1.0, 1.0, 1.0, 1.0, 1.0, 1.0, 1.0, 1.0, 1.0, 1.0, 1.0, 1.0, 1.0, 1.0, 1.0, 1.0, 1.0, 1.0, 1.0, 1.0, 1.0, 1.0, 1.0, 1.0, 1.0, 1.0, 1.0, 1.0, 1.0, 1.0, 1.0, 1.0, 1.0, 1.0, 1.0, 1.0, 1.0, 1.0, 1.0, 1.0, 1.0, 1.0, 1.0, 1.0, 1.0, 1.0, 1.0, 1.0, 1.0, 1.0, 1.0, 1.0, 1.0, 1.0, 1.0, 1.0, 1.0, 1.0, 1.0, 1.0, 1.0, 1.0, 1.0, 1.0, 1.0, 1.0, 1.0, 1.0, 1.0, 1.0, 1.0, 1.0, 1.0, 1.0, 1.0, 1.0, 1.0, 1.0, 1.0, 1.0, 1.0, 1.0, 1.0, 1.0, 1.0, 1.0, 1.0, 1.0, 1.0, 1.0, 1.0, 1.0, 1.0, 1.0, 1.0, 1.0, 1.0, 1.0, 1.0, 1.0, 1.0, 1.0, 1.0, 1.0, 1.0, 1.0, 1.0, 1.0, 1.0, 1.0, 1.0, 1.0, 1.0, 1.0, 1.0, 1.0, 1.0, 1.0, 1.0, 1.0, 1.0, 1.0, 1.0, 1.0, 1.0, 1.0, 1.0, 1.0, 1.0, 1.0, 1.0, 1.0, 1.0, 1.0, 1.0, 1.0, 1.0, 1.0, 1.0, 1.0, 1.0, 1.0, 1.0, 1.0, 1.0, 1.0, 1.0, 1.0, 1.0, 1.0, 1.0, 1.0, 1.0, 1.0, 1.0, 1.0, 1.0, 1.0, 1.0, 1.0, 1.0, 1.0, 1.0, 1.0, 1.0, 1.0, 1.0, 1.0, 1.0, 1.0, 1.0, 1.0, 1.0, 1.0, 1.0, 1.0, 1.0, 1.0, 1.0, 1.0, 1.0, 1.0, 1.0, 1.0, 1.0, 1.0, 1.0, 1.0, 1.0, 1.0, 1.0, 1.0, 1.0, 1.0, 1.0, 1.0, 1.0, 1.0, 1.0, 1.0, 1.0, 1.0, 1.0, 1.0, 1.0, 1.0, 1.0, 1.0, 1.0, 1.0, 1.0, 1.0, 1.0, 1.0, 1.0, 1.0, 1.0, 1.0, 1.0, 1.0, 1.0, 1.0, 1.0, 1.0, 1.0, 1.0, 1.0, 1.0, 1.0, 1.0, 1.0, 1.0, 1.0, 1.0, 1.0, 1.0, 1.0, 1.0, 1.0, 1.0, 1.0, 1.0, 1.0, 1.0, 1.0, 1.0, 1.0, 1.0, 1.0, 1.0, 1.0, 1.0, 1.0, 1.0, 1.0, 1.0, 1.0, 1.0, 1.0, 1.0, 1.0, 1.0, 1.0, 1.0, 1.0, 1.0, 1.0, 1.0, 1.0, 1.0, 1.0, 1.0, 1.0, 1.0, 1.0, 1.0, 1.0, 1.0, 1.0, 1.0, 1.0, 1.0, 1.0, 1.0, 1.0, 1.0, 1.0, 1.0, 1.0, 1.0, 1.0, 1.0, 1.0, 1.0, 1.0, 1.0, 1.0, 1.0, 1.0, 1.0, 1.0, 1.0, 1.0, 1.0, 1.0, 1.0, 1.0, 1.0, 1.0, 1.0, 1.0, 1.0, 1.0, 1.0, 1.0, 1.0, 1.0, 1.0, 1.0, 1.0, 1.0, 1.0, 1.0, 1.0, 1.0, 1.0, 1.0, 1.0, 1.0, 1.0, 1.0, 1.0, 1.0, 1.0, 1.0, 1.0, 1.0, 1.0, 1.0, 1.0, 1.0, 1.0, 1.0, 1.0, 1.0, 1.0, 1.0, 1.0, 1.0, 1.0, 1.0, 1.0, 1.0, 1.0, 1.0, 1.0, 1.0, 1.0, 1.0, 1.0, 1.0, 1.0, 1.0, 1.0, 1.0, 1.0, 1.0, 1.0, 1.0, 1.0, 1.0, 1.0, 1.0, 1.0, 1.0, 1.0, 1.0, 1.0, 1.0, 1.0, 1.0, 1.0, 1.0, 1.0, 1.0, 1.0, 1.0, 1.0, 1.0, 1.0, 1.0, 1.0, 1.0, 1.0, 1.0, 1.0, 1.0, 1.0, 1.0, 1.0, 1.0, 1.0, 1.0, 1.0, 1.0, 1.0, 1.0, 1.0, 1.0, 1.0, 1.0, 1.0, 1.0, 1.0, 1.0, 1.0, 1.0, 1.0, 1.0, 1.0, 1.0, 1.0, 1.0, 1.0, 1.0, 1.0, 1.0, 1.0, 1.0, 1.0, 1.0, 1.0, 1.0, 1.0, 1.0, 1.0, 1.0, 1.0, 1.0, 1.0, 1.0, 1.0, 1.0, 1.0, 1.0, 1.0, 1.0, 1.0, 1.0, 1.0, 1.0, 1.0, 1.0, 1.0, 1.0, 1.0, 1.0, 1.0, 1.0, 1.0, 1.0, 1.0, 1.0, 1.0, 1.0, 1.0, 1.0, 1.0, 1.0, 1.0, 1.0, 1.0, 1.0, 1.0, 1.0, 1.0, 1.0, 1.0, 1.0, 1.0, 1.0, 1.0, 1.0, 1.0, 1.0, 1.0, 1.0, 1.0, 1.0, 1.0, 1.0, 1.0, 1.0, 1.0, 1.0, 1.0, 1.0, 1.0, 1.0, 1.0, 1.0, 1.0, 1.0, 1.0, 1.0, 1.0, 1.0, 1.0, 1.0, 1.0, 1.0, 1.0, 1.0, 1.0, 1.0, 1.0, 1.0, 1.0, 1.0, 1.0, 1.0, 1.0, 1.0, 1.0, 1.0, 1.0, 1.0, 1.0, 1.0, 1.0, 1.0, 1.0, 1.0, 1.0, 1.0, 1.0, 1.0, 1.0, 1.0, 1.0, 1.0, 1.0, 1.0, 1.0, 1.0, 1.0, 1.0, 1.0, 1.0, 1.0, 1.0, 1.0, 1.0, 1.0, 1.0, 1.0, 1.0, 1.0, 1.0, 1.0, 1.0, 1.0, 1.0, 1.0, 1.0, 1.0, 1.0, 1.0, 1.0, 1.0, 1.0, 1.0, 1.0, 1.0, 1.0, 1.0, 1.0, 1.0, 1.0, 1.0, 1.0, 1.0, 1.0, 1.0, 1.0, 1.0, 1.0, 1.0, 1.0, 1.0, 1.0, 1.0, 1.0, 1.0, 1.0, 1.0, 1.0, 1.0, 1.0, 1.0, 1.0, 1.0, 1.0, 1.0, 1.0, 1.0, 1.0, 1.0, 1.0, 1.0, 1.0, 1.0, 1.0, 1.0, 1.0, 1.0, 1.0, 1.0, 1.0, 1.0, 1.0, 1.0, 1.0, 1.0, 1.0, 1.0, 1.0, 1.0, 1.0, 1.0, 1.0, 1.0, 1.0, 1.0, 1.0, 1.0, 1.0, 1.0, 1.0, 1.0, 1.0, 1.0, 1.0, 1.0, 1.0, 1.0, 1.0, 1.0, 1.0, 1.0, 1.0, 1.0, 1.0, 1.0, 1.0, 1.0, 1.0, 1.0, 1.0, 1.0, 1.0, 1.0, 1.0, 1.0, 1.0, 1.0, 1.0, 1.0, 1.0, 1.0, 1.0, 1.0, 1.0, 1.0, 1.0, 1.0, 1.0, 1.0, 1.0, 1.0, 1.0, 1.0, 1.0, 1.0, 1.0, 1.0, 1.0, 1.0, 1.0, 1.0, 1.0, 1.0, 1.0, 1.0, 1.0, 1.0, 1.0, 1.0, 1.0, 1.0, 1.0, 1.0, 1.0, 1.0, 1.0, 1.0, 1.0, 1.0, 1.0, 1.0, 1.0, 1.0, 1.0, 1.0, 1.0, 1.0, 1.0, 1.0, 1.0, 1.0, 1.0, 1.0, 1.0, 1.0, 1.0, 1.0, 1.0, 1.0, 1.0, 1.0, 1.0, 1.0, 1.0, 1.0, 1.0, 1.0, 1.0, 1.0, 1.0, 1.0, 1.0, 1.0, 1.0, 1.0, 1.0, 1.0, 1.0, 1.0, 1.0, 1.0, 1.0, 1.0, 1.0, 1.0, 1.0, 1.0, 1.0, 1.0, 1.0, 1.0, 1.0, 1.0, 1.0, 1.0, 1.0, 1.0, 1.0, 1.0, 1.0, 1.0, 1.0, 1.0, 1.0, 1.0, 1.0, 1.0, 1.0, 1.0, 1.0, 1.0, 1.0, 1.0, 1.0, 1.0, 1.0, 1.0, 1.0, 1.0, 1.0, 1.0, 1.0, 1.0, 1.0, 1.0, 1.0, 1.0, 1.0, 1.0, 1.0, 1.0, 1.0, 1.0, 1.0, 1.0, 1.0, 1.0, 1.0, 1.0, 1.0, 1.0, 1.0, 1.0, 1.0, 1.0, 1.0, 1.0, 1.0, 1.0, 1.0, 1.0, 1.0, 1.0, 1.0, 1.0, 1.0, 1.0, 1.0, 1.0, 1.0, 1.0, 1.0, 1.0, 1.0, 1.0, 1.0, 1.0, 1.0, 1.0, 1.0, 1.0, 1.0, 1.0, 1.0, 1.0, 1.0, 1.0, 1.0, 1.0, 1.0, 1.0, 1.0, 1.0, 1.0, 1.0, 1.0, 1.0, 1.0, 1.0, 1.0, 1.0, 1.0, 1.0, 1.0, 1.0, 1.0, 1.0, 1.0, 1.0, 1.0, 1.0, 1.0, 1.0, 1.0, 1.0, 1.0, 1.0, 1.0, 1.0, 1.0, 1.0, 1.0, 1.0, 1.0, 1.0, 1.0, 1.0, 1.0, 1.0, 1.0, 1.0, 1.0, 1.0, 1.0, 1.0, 1.0, 1.0, 1.0, 1.0, 1.0, 1.0, 1.0, 1.0, 1.0, 1.0, 1.0, 1.0, 1.0, 1.0, 1.0, 1.0, 1.0, 1.0, 1.0, 1.0, 1.0, 1.0, 1.0, 1.0, 1.0, 1.0, 1.0, 1.0, 1.0, 1.0, 1.0, 1.0, 1.0, 1.0, 1.0, 1.0, 1.0, 1.0, 1.0, 1.0, 1.0, 1.0, 1.0, 1.0, 1.0, 1.0, 1.0, 1.0, 1.0, 1.0, 1.0, 1.0, 1.0, 1.0, 1.0, 1.0, 1.0, 1.0, 1.0, 1.0, 1.0, 1.0, 1.0, 1.0, 1.0, 1.0, 1.0, 1.0, 1.0, 1.0, 1.0, 1.0, 1.0, 1.0, 1.0, 1.0, 1.0, 1.0, 1.0, 1.0, 1.0, 1.0, 1.0, 1.0, 1.0, 1.0, 1.0, 1.0, 1.0, 1.0, 1.0, 1.0, 1.0, 1.0, 1.0, 1.0, 1.0, 1.0, 1.0, 1.0, 1.0, 1.0, 1.0, 1.0, 1.0, 1.0, 1.0, 1.0, 1.0, 1.0, 1.0, 1.0, 1.0, 1.0, 1.0, 1.0, 1.0, 1.0, 1.0, 1.0, 1.0, 1.0, 1.0, 1.0, 1.0, 1.0, 1.0, 1.0, 1.0, 1.0, 1.0, 1.0, 1.0, 1.0, 1.0, 1.0, 1.0, 1.0, 1.0, 1.0, 1.0, 1.0, 1.0, 1.0, 1.0, 1.0, 1.0, 1.0, 1.0, 1.0, 1.0, 1.0, 1.0, 1.0, 1.0, 1.0, 1.0, 1.0, 1.0, 1.0, 1.0, 1.0, 1.0, 1.0, 1.0, 1.0, 1.0, 1.0, 1.0, 1.0, 1.0, 1.0, 1.0, 1.0, 1.0, 1.0, 1.0, 1.0, 1.0, 1.0, 1.0, 1.0, 1.0, 1.0, 1.0, 1.0, 1.0, 1.0, 1.0, 1.0, 1.0, 1.0, 1.0, 1.0, 1.0, 1.0, 1.0, 1.0, 1.0, 1.0, 1.0, 1.0, 1.0, 1.0, 1.0, 1.0, 1.0, 1.0, 1.0, 1.0, 1.0, 1.0, 1.0, 1.0, 1.0, 1.0, 1.0, 1.0, 1.0, 1.0, 1.0, 1.0, 1.0, 1.0, 1.0, 1.0, 1.0, 1.0, 1.0, 1.0, 1.0, 1.0, 1.0, 1.0, 1.0, 1.0, 1.0, 1.0, 1.0, 1.0, 1.0, 1.0, 1.0, 1.0, 1.0, 1.0, 1.0, 1.0, 1.0, 1.0, 1.0, 1.0, 1.0, 1.0, 1.0, 1.0, 1.0, 1.0, 1.0, 1.0, 1.0, 1.0, 1.0, 1.0, 1.0, 1.0, 1.0, 1.0, 1.0, 1.0, 1.0, 1.0, 1.0, 1.0, 1.0, 1.0, 1.0, 1.0, 1.0, 1.0, 1.0, 1.0, 1.0, 1.0, 1.0, 1.0, 1.0, 1.0, 1.0, 1.0, 1.0, 1.0, 1.0, 1.0, 1.0, 1.0, 1.0, 1.0, 1.0, 1.0, 1.0, 1.0, 1.0, 1.0, 1.0, 1.0, 1.0, 1.0, 1.0, 1.0, 1.0, 1.0, 1.0, 1.0, 1.0, 1.0, 1.0, 1.0, 1.0, 1.0, 1.0, 1.0, 1.0, 1.0, 1.0, 1.0, 1.0, 1.0, 1.0, 1.0, 1.0, 1.0, 1.0, 1.0, 1.0, 1.0, 1.0, 1.0, 1.0, 1.0, 1.0, 1.0, 1.0, 1.0, 1.0, 1.0, 1.0, 1.0, 1.0, 1.0, 1.0, 1.0, 1.0, 1.0, 1.0, 1.0, 1.0, 1.0, 1.0, 1.0, 1.0, 1.0, 1.0, 1.0, 1.0, 1.0, 1.0, 1.0, 1.0, 1.0, 1.0, 1.0, 1.0, 1.0, 1.0, 1.0, 1.0, 1.0, 1.0, 1.0, 1.0, 1.0, 1.0, 1.0, 1.0, 1.0, 1.0, 1.0, 1.0, 1.0, 1.0, 1.0, 1.0, 1.0, 1.0, 1.0, 1.0, 1.0, 1.0, 1.0, 1.0, 1.0, 1.0, 1.0, 1.0, 1.0, 1.0, 1.0, 1.0, 1.0, 1.0, 1.0, 1.0, 1.0, 1.0, 1.0, 1.0, 1.0, 1.0, 1.0, 1.0, 1.0, 1.0, 1.0, 1.0, 1.0, 1.0, 1.0, 1.0, 1.0, 1.0, 1.0, 1.0, 1.0, 1.0, 1.0, 1.0, 1.0, 1.0, 1.0, 1.0, 1.0, 1.0, 1.0, 1.0, 1.0, 1.0, 1.0, 1.0, 1.0, 1.0, 1.0, 1.0, 1.0, 1.0, 1.0, 1.0, 1.0, 1.0, 1.0, 1.0, 1.0, 1.0, 1.0, 1.0, 1.0, 1.0, 1.0, 1.0, 1.0, 1.0, 1.0, 1.0, 1.0, 1.0, 1.0, 1.0, 1.0, 1.0, 1.0, 1.0, 1.0, 1.0, 1.0, 1.0, 1.0, 1.0, 1.0, 1.0, 1.0, 1.0, 1.0, 1.0, 1.0, 1.0, 1.0, 1.0, 1.0, 1.0, 1.0, 1.0, 1.0, 1.0, 1.0, 1.0, 1.0, 1.0, 1.0, 1.0, 1.0, 1.0, 1.0, 1.0, 1.0, 1.0, 1.0, 1.0, 1.0, 1.0, 1.0, 1.0, 1.0, 1.0, 1.0, 1.0, 1.0, 1.0, 1.0, 1.0, 1.0, 1.0, 1.0, 1.0, 1.0, 1.0, 1.0, 1.0, 1.0, 1.0, 1.0, 1.0, 1.0, 1.0, 1.0, 1.0, 1.0, 1.0, 1.0, 1.0, 1.0, 1.0, 1.0, 1.0, 1.0, 1.0, 1.0, 1.0, 1.0, 1.0, 1.0, 1.0, 1.0, 1.0, 1.0, 1.0, 1.0, 1.0, 1.0, 1.0, 1.0, 1.0, 1.0, 1.0, 1.0, 1.0, 1.0, 1.0, 1.0, 1.0, 1.0, 1.0, 1.0, 1.0, 1.0, 1.0, 1.0, 1.0, 1.0, 1.0, 1.0, 1.0, 1.0, 1.0, 1.0, 1.0, 1.0, 1.0, 1.0, 1.0, 1.0, 1.0, 1.0, 1.0, 1.0, 1.0, 1.0, 1.0, 1.0, 1.0, 1.0, 1.0, 1.0, 1.0, 1.0, 1.0, 1.0, 1.0, 1.0, 1.0, 1.0, 1.0, 1.0, 1.0, 1.0, 1.0, 1.0, 1.0, 1.0, 1.0, 1.0, 1.0, 1.0, 1.0, 1.0, 1.0, 1.0, 1.0, 1.0, 1.0, 1.0, 1.0, 1.0, 1.0, 1.0, 1.0, 1.0, 1.0, 1.0, 1.0, 1.0, 1.0, 1.0, 1.0, 1.0, 1.0, 1.0, 1.0, 1.0, 1.0, 1.0, 1.0, 1.0, 1.0, 1.0, 1.0, 1.0, 1.0, 1.0, 1.0, 1.0, 1.0, 1.0, 1.0, 1.0, 1.0, 1.0, 1.0, 1.0, 1.0, 1.0, 1.0, 1.0, 1.0, 1.0, 1.0, 1.0, 1.0, 1.0, 1.0, 1.0, 1.0, 1.0, 1.0, 1.0, 1.0, 1.0, 1.0, 1.0, 1.0, 1.0, 1.0, 1.0, 1.0, 1.0, 1.0, 1.0, 1.0, 1.0, 1.0, 1.0, 1.0, 1.0, 1.0, 1.0, 1.0, 1.0, 1.0, 1.0, 1.0, 1.0, 1.0, 1.0, 1.0, 1.0, 1.0, 1.0, 1.0, 1.0, 1.0, 1.0, 1.0, 1.0, 1.0, 1.0, 1.0, 1.0, 1.0, 1.0, 1.0, 1.0, 1.0, 1.0, 1.0, 1.0, 1.0, 1.0, 1.0, 1.0, 1.0, 1.0, 1.0, 1.0, 1.0, 1.0, 1.0, 1.0, 1.0, 1.0, 1.0, 1.0, 1.0, 1.0, 1.0, 1.0, 1.0, 1.0, 1.0, 1.0, 1.0, 1.0, 1.0, 1.0, 1.0, 1.0, 1.0, 1.0, 1.0, 1.0, 1.0, 1.0, 1.0, 1.0, 1.0, 1.0, 1.0, 1.0, 1.0, 1.0, 1.0, 1.0, 1.0, 1.0, 1.0, 1.0, 1.0, 1.0, 1.0, 1.0, 1.0, 1.0, 1.0, 1.0, 1.0, 1.0, 1.0, 1.0, 1.0, 1.0, 1.0, 1.0, 1.0, 1.0, 1.0, 1.0, 1.0, 1.0, 1.0, 1.0, 1.0, 1.0, 1.0, 1.0, 1.0, 1.0, 1.0, 1.0, 1.0, 1.0, 1.0, 1.0, 1.0, 1.0, 1.0, 1.0, 1.0, 1.0, 1.0, 1.0, 1.0, 1.0, 1.0, 1.0, 1.0, 1.0, 1.0, 1.0, 1.0, 1.0, 1.0, 1.0, 1.0, 1.0, 1.0, 1.0, 1.0, 1.0, 1.0, 1.0, 1.0, 1.0, 1.0, 1.0, 1.0, 1.0, 1.0, 1.0, 1.0, 1.0, 1.0, 1.0, 1.0, 1.0, 1.0, 1.0, 1.0, 1.0, 1.0, 1.0, 1.0, 1.0, 1.0, 1.0, 1.0, 1.0, 1.0, 1.0, 1.0, 1.0, 1.0, 1.0, 1.0, 1.0, 1.0, 1.0, 1.0, 1.0, 1.0, 1.0, 1.0, 1.0, 1.0, 1.0, 1.0, 1.0, 1.0, 1.0, 1.0, 1.0, 1.0, 1.0, 1.0, 1.0, 1.0, 1.0, 1.0, 1.0, 1.0, 1.0, 1.0, 1.0, 1.0, 1.0, 1.0, 1.0, 1.0, 1.0, 1.0, 1.0, 1.0, 1.0, 1.0, 1.0, 1.0, 1.0, 1.0, 1.0, 1.0, 1.0, 1.0, 1.0, 1.0, 1.0, 1.0, 1.0, 1.0, 1.0, 1.0, 1.0, 1.0, 1.0, 1.0, 1.0, 1.0, 1.0, 1.0, 1.0, 1.0, 1.0, 1.0, 1.0, 1.0, 1.0, 1.0, 1.0, 1.0, 1.0, 1.0, 1.0, 1.0, 1.0, 1.0, 1.0, 1.0, 1.0, 1.0, 1.0, 1.0, 1.0, 1.0, 1.0, 1.0, 1.0, 1.0, 1.0, 1.0, 1.0, 1.0, 1.0, 1.0, 1.0, 1.0, 1.0, 1.0, 1.0, 1.0, 1.0, 1.0, 1.0, 1.0, 1.0, 1.0, 1.0, 1.0, 1.0, 1.0, 1.0, 1.0, 1.0, 1.0, 1.0, 1.0, 1.0, 1.0, 1.0, 1.0, 1.0, 1.0, 1.0, 1.0, 1.0, 1.0, 1.0, 1.0, 1.0, 1.0, 1.0, 1.0, 1.0, 1.0, 1.0, 1.0, 1.0, 1.0, 1.0, 1.0, 1.0, 1.0, 1.0, 1.0, 1.0, 1.0, 1.0, 1.0, 1.0, 1.0, 1.0, 1.0, 1.0, 1.0, 1.0, 1.0, 1.0, 1.0, 1.0, 1.0, 1.0, 1.0, 1.0, 1.0, 1.0, 1.0, 1.0, 1.0, 1.0, 1.0, 1.0, 1.0, 1.0, 1.0, 1.0, 1.0, 1.0, 1.0, 1.0, 1.0, 1.0, 1.0, 1.0, 1.0, 1.0, 1.0, 1.0, 1.0, 1.0, 1.0, 1.0, 1.0, 1.0, 1.0, 1.0, 1.0, 1.0, 1.0, 1.0, 1.0, 1.0, 1.0, 1.0, 1.0, 1.0, 1.0, 1.0, 1.0, 1.0, 1.0, 1.0, 1.0, 1.0, 1.0, 1.0, 1.0, 1.0, 1.0, 1.0, 1.0, 1.0, 1.0, 1.0, 1.0, 1.0, 1.0, 1.0, 1.0, 1.0, 1.0, 1.0, 1.0, 1.0, 1.0, 1.0, 1.0, 1.0, 1.0, 1.0, 1.0, 1.0, 1.0, 1.0, 1.0, 1.0, 1.0, 1.0, 1.0, 1.0, 1.0, 1.0, 1.0, 1.0, 1.0, 1.0, 1.0, 1.0, 1.0, 1.0, 1.0, 1.0, 1.0, 1.0, 1.0, 1.0, 1.0, 1.0, 1.0, 1.0, 1.0, 1.0, 1.0, 1.0, 1.0, 1.0, 1.0, 1.0, 1.0, 1.0, 1.0, 1.0, 1.0, 1.0, 1.0, 1.0, 1.0, 1.0, 1.0, 1.0, 1.0, 1.0, 1.0, 1.0, 1.0, 1.0, 1.0, 1.0, 1.0, 1.0, 1.0, 1.0, 1.0, 1.0, 1.0, 1.0, 1.0, 1.0, 1.0, 1.0, 1.0, 1.0, 1.0, 1.0, 1.0, 1.0, 1.0, 1.0, 1.0, 1.0, 1.0, 1.0, 1.0, 1.0, 1.0, 1.0, 1.0, 1.0, 1.0, 1.0, 1.0, 1.0, 1.0, 1.0, 1.0, 1.0, 1.0, 1.0, 1.0, 1.0, 1.0, 1.0, 1.0, 1.0, 1.0, 1.0, 1.0, 1.0, 1.0, 1.0, 1.0, 1.0, 1.0, 1.0, 1.0, 1.0, 1.0, 1.0, 1.0, 1.0, 1.0, 1.0, 1.0, 1.0, 1.0, 1.0, 1.0, 1.0, 1.0, 1.0, 1.0, 1.0, 1.0, 1.0, 1.0, 1.0, 1.0, 1.0, 1.0, 1.0, 1.0, 1.0, 1.0, 1.0, 1.0, 1.0, 1.0, 1.0, 1.0, 1.0, 1.0, 1.0, 1.0, 1.0, 1.0, 1.0, 1.0, 1.0, 1.0, 1.0, 1.0, 1.0, 1.0, 1.0, 1.0, 1.0, 1.0, 1.0, 1.0, 1.0, 1.0, 1.0, 1.0, 1.0, 1.0, 1.0, 1.0, 1.0, 1.0, 1.0, 1.0, 1.0, 1.0, 1.0, 1.0, 1.0, 1.0, 1.0, 1.0, 1.0, 1.0, 1.0, 1.0, 1.0, 1.0, 1.0, 1.0, 1.0, 1.0, 1.0, 1.0, 1.0, 1.0, 1.0, 1.0, 1.0, 1.0, 1.0, 1.0, 1.0, 1.0, 1.0, 1.0, 1.0, 1.0, 1.0, 1.0, 1.0, 1.0, 1.0, 1.0, 1.0, 1.0, 1.0, 1.0, 1.0, 1.0, 1.0, 1.0, 1.0, 1.0, 1.0, 1.0, 1.0, 1.0, 1.0, 1.0, 1.0, 1.0, 1.0, 1.0, 1.0, 1.0, 1.0, 1.0, 1.0, 1.0, 1.0, 1.0, 1.0, 1.0, 1.0, 1.0, 1.0, 1.0, 1.0, 1.0, 1.0, 1.0, 1.0, 1.0, 1.0, 1.0, 1.0, 1.0, 1.0, 1.0, 1.0, 1.0, 1.0, 1.0, 1.0, 1.0, 1.0, 1.0, 1.0, 1.0, 1.0, 1.0, 1.0, 1.0, 1.0, 1.0, 1.0, 1.0, 1.0, 1.0, 1.0, 1.0, 1.0, 1.0, 1.0, 1.0, 1.0, 1.0, 1.0, 1.0, 1.0, 1.0, 1.0, 1.0, 1.0, 1.0, 1.0, 1.0, 1.0, 1.0, 1.0, 1.0, 1.0, 1.0, 1.0, 1.0, 1.0, 1.0, 1.0, 1.0, 1.0, 1.0, 1.0, 1.0, 1.0, 1.0, 1.0, 1.0, 1.0, 1.0, 1.0, 1.0, 1.0, 1.0, 1.0, 1.0, 1.0, 1.0, 1.0, 1.0, 1.0, 1.0, 1.0, 1.0, 1.0, 1.0, 1.0, 1.0, 1.0, 1.0, 1.0, 1.0, 1.0, 1.0, 1.0, 1.0, 1.0, 1.0, 1.0, 1.0, 1.0, 1.0, 1.0, 1.0, 1.0, 1.0, 1.0, 1.0, 1.0, 1.0, 1.0, 1.0, 1.0, 1.0, 1.0, 1.0, 1.0, 1.0, 1.0, 1.0, 1.0, 1.0, 1.0, 1.0, 1.0, 1.0, 1.0, 1.0, 1.0, 1.0, 1.0, 1.0, 1.0, 1.0, 1.0, 1.0, 1.0, 1.0, 1.0, 1.0, 1.0, 1.0, 1.0, 1.0, 1.0, 1.0, 1.0, 1.0, 1.0, 1.0, 1.0, 1.0, 1.0, 1.0, 1.0, 1.0, 1.0, 1.0, 1.0, 1.0, 1.0, 1.0, 1.0, 1.0, 1.0, 1.0, 1.0, 1.0, 1.0, 1.0, 1.0, 1.0, 1.0, 1.0, 1.0, 1.0, 1.0, 1.0, 1.0, 1.0, 1.0, 1.0, 1.0, 1.0, 1.0, 1.0, 1.0, 1.0, 1.0, 1.0, 1.0, 1.0, 1.0, 1.0, 1.0, 1.0, 1.0, 1.0, 1.0, 1.0, 1.0, 1.0, 1.0, 1.0, 1.0, 1.0, 1.0, 1.0, 1.0, 1.0, 1.0, 1.0, 1.0, 1.0, 1.0, 1.0, 1.0, 1.0, 1.0, 1.0, 1.0, 1.0, 1.0, 1.0, 1.0, 1.0, 1.0, 1.0, 1.0, 1.0, 1.0, 1.0, 1.0, 1.0, 1.0, 1.0, 1.0, 1.0, 1.0, 1.0, 1.0, 1.0, 1.0, 1.0, 1.0, 1.0, 1.0, 1.0, 1.0, 1.0, 1.0, 1.0, 1.0, 1.0, 1.0, 1.0, 1.0, 1.0, 1.0, 1.0, 1.0, 1.0, 1.0, 1.0, 1.0, 1.0, 1.0, 1.0, 1.0, 1.0, 1.0, 1.0, 1.0, 1.0, 1.0, 1.0, 1.0, 1.0, 1.0, 1.0, 1.0, 1.0, 1.0, 1.0, 1.0, 1.0, 1.0, 1.0, 1.0, 1.0, 1.0, 1.0, 1.0, 1.0, 1.0, 1.0, 1.0, 1.0, 1.0, 1.0, 1.0, 1.0, 1.0, 1.0, 1.0, 1.0, 1.0, 1.0, 1.0, 1.0, 1.0, 1.0, 1.0, 1.0, 1.0, 1.0, 1.0, 1.0, 1.0, 1.0, 1.0, 1.0, 1.0, 1.0, 1.0, 1.0, 1.0, 1.0, 1.0, 1.0, 1.0, 1.0, 1.0, 1.0, 1.0, 1.0, 1.0, 1.0, 1.0, 1.0, 1.0, 1.0, 1.0, 1.0, 1.0, 1.0, 1.0, 1.0, 1.0, 1.0, 1.0, 1.0, 1.0, 1.0, 1.0, 1.0, 1.0, 1.0, 1.0, 1.0, 1.0, 1.0, 1.0, 1.0, 1.0, 1.0, 1.0, 1.0, 1.0, 1.0, 1.0, 1.0, 1.0, 1.0, 1.0, 1.0, 1.0, 1.0, 1.0, 1.0, 1.0, 1.0, 1.0, 1.0, 1.0, 1.0, 1.0, 1.0, 1.0, 1.0, 1.0, 1.0, 1.0, 1.0, 1.0, 1.0, 1.0, 1.0, 1.0, 1.0, 1.0, 1.0, 1.0, 1.0, 1.0, 1.0, 1.0, 1.0, 1.0, 1.0, 1.0, 1.0, 1.0, 1.0, 1.0, 1.0, 1.0, 1.0, 1.0, 1.0, 1.0, 1.0, 1.0, 1.0, 1.0, 1.0, 1.0, 1.0, 1.0, 1.0, 1.0, 1.0, 1.0, 1.0, 1.0, 1.0, 1.0, 1.0, 1.0, 1.0, 1.0, 1.0, 1.0, 1.0, 1.0, 1.0, 1.0, 1.0, 1.0, 1.0, 1.0, 1.0, 1.0, 1.0, 1.0, 1.0, 1.0, 1.0, 1.0, 1.0, 1.0, 1.0, 1.0, 1.0, 1.0, 1.0, 1.0, 1.0, 1.0, 1.0, 1.0, 1.0, 1.0, 1.0, 1.0, 1.0, 1.0, 1.0, 1.0, 1.0, 1.0, 1.0, 1.0, 1.0, 1.0, 1.0, 1.0, 1.0, 1.0, 1.0, 1.0, 1.0, 1.0, 1.0, 1.0, 1.0, 1.0, 1.0, 1.0, 1.0, 1.0, 1.0, 1.0, 1.0, 1.0, 1.0, 1.0, 1.0, 1.0, 1.0, 1.0, 1.0, 1.0, 1.0, 1.0, 1.0, 1.0, 1.0, 1.0, 1.0, 1.0, 1.0, 1.0, 1.0, 1.0, 1.0, 1.0, 1.0, 1.0, 1.0, 1.0, 1.0, 1.0, 1.0, 1.0, 1.0, 1.0, 1.0, 1.0, 1.0, 1.0, 1.0, 1.0, 1.0, 1.0, 1.0, 1.0, 1.0, 1.0, 1.0, 1.0, 1.0, 1.0, 1.0, 1.0, 1.0, 1.0, 1.0, 1.0, 1.0, 1.0, 1.0, 1.0, 1.0, 1.0, 1.0, 1.0, 1.0, 1.0, 1.0, 1.0, 1.0, 1.0, 1.0, 1.0, 1.0, 1.0, 1.0, 1.0, 1.0, 1.0, 1.0, 1.0, 1.0, 1.0, 1.0, 1.0, 1.0, 1.0, 1.0, 1.0, 1.0, 1.0])
me_desk.materials.append(mat_base_color)
me_desk.materials.append(mat_computer_wall)
me_desk.update()
me_desk.normals_split_custom_set([tuple(v) for v in zip(*[iter([-0.3264, -0.9452, -2.984e-09, -0.3264, -0.9452, -2.984e-09, -0.3264, -0.9452, -2.984e-09, -0.3264, -0.9452, -2.984e-09, 9.807e-08, 0.499, 0.8666, 9.807e-08, 0.499, 0.8666, 9.807e-08, 0.499, 0.8666, 9.807e-08, 0.499, 0.8666, 2.445e-05, 0.001356, 1.0, 2.445e-05, 0.001356, 1.0, 2.445e-05, 0.001356, 1.0, 2.445e-05, 0.001356, 1.0, 2.445e-05, 0.001356, 1.0, -1.44e-05, 1.0, -6.172e-05, -1.44e-05, 1.0, -6.172e-05, -1.44e-05, 1.0, -6.172e-05, -1.44e-05, 1.0, -6.172e-05, -1.44e-05, 1.0, -6.172e-05, -1.44e-05, 1.0, -6.172e-05, -1.44e-05, 1.0, -6.172e-05, -1.44e-05, 1.0, -6.172e-05, -0.5812, 0.0, 0.8137, -0.5812, 0.0, 0.8137, -0.5812, 0.0, 0.8137, -0.5812, 0.0, 0.8137, 0.0, -1.0, 0.0, 0.0, -1.0, 0.0, 0.0, -1.0, 0.0, 0.0, -1.0, 0.0, -4.771e-06, -7.108e-05, 1.0, -4.771e-06, -7.108e-05, 1.0, -4.771e-06, -7.108e-05, 1.0, -4.771e-06, -7.108e-05, 1.0, 8.827e-05, 5.609e-05, 1.0, 8.827e-05, 5.609e-05, 1.0, 8.827e-05, 5.609e-05, 1.0, 8.827e-05, 5.609e-05, 1.0, 0.9947, -0.103, 2.297e-06, 0.9947, -0.103, 2.297e-06, 0.9947, -0.103, 2.297e-06, 0.9947, -0.103, 2.297e-06, -1.546e-05, -1.0, 5.766e-05, -1.546e-05, -1.0, 5.766e-05, -1.546e-05, -1.0, 5.766e-05, -1.546e-05, -1.0, 5.766e-05, -1.546e-05, -1.0, 5.766e-05, -1.546e-05, -1.0, 5.766e-05, -1.546e-05, -1.0, 5.766e-05, -1.546e-05, -1.0, 5.766e-05, -1.0, 0.0, 3.284e-07, -1.0, 0.0, 3.284e-07, -1.0, 0.0, 3.284e-07, -1.0, 0.0, 3.284e-07, -1.0, 0.0, 3.284e-07, -4.697e-08, 7.772e-08, -1.0, -4.697e-08, 7.772e-08, -1.0, -4.697e-08, 7.772e-08, -1.0, -4.697e-08, 7.772e-08, -1.0, -4.697e-08, 7.772e-08, -1.0, -4.697e-08, 7.772e-08, -1.0, -4.697e-08, 7.772e-08, -1.0, -4.697e-08, 7.772e-08, -1.0, -4.697e-08, 7.772e-08, -1.0, -4.697e-08, 7.772e-08, -1.0, -4.697e-08, 7.772e-08, -1.0, -4.697e-08, 7.772e-08, -1.0, -4.697e-08, 7.772e-08, -1.0, -4.697e-08, 7.772e-08, -1.0, -4.697e-08, 7.772e-08, -1.0, -4.697e-08, 7.772e-08, -1.0, -4.697e-08, 7.772e-08, -1.0, -4.697e-08, 7.772e-08, -1.0, -4.697e-08, 7.772e-08, -1.0, -4.697e-08, 7.772e-08, -1.0, -4.697e-08, 7.772e-08, -1.0, -4.697e-08, 7.772e-08, -1.0, -5.903e-05, -1.0, 2.651e-05, -5.903e-05, -1.0, 2.651e-05, -5.903e-05, -1.0, 2.651e-05, -5.903e-05, -1.0, 2.651e-05, 5.903e-05, -1.0, 2.651e-05, 5.903e-05, -1.0, 2.651e-05, 5.903e-05, -1.0, 2.651e-05, 5.903e-05, -1.0, 2.651e-05, 0.0, 1.0, 0.0, 0.0, 1.0, 0.0, 0.0, 1.0, 0.0, 0.0, 1.0, 0.0, 0.0, 1.0, 0.0, 0.0, 1.0, 0.0, 0.0, 1.0, 0.0, 0.0, 1.0, 0.0, 0.0, -1.0, 0.0, 0.0, -1.0, 0.0, 0.0, -1.0, 0.0, 0.0, -1.0, 0.0, -0.2312, 0.4854, 0.8431, -0.2312, 0.4854, 0.8431, -0.2312, 0.4854, 0.8431, -0.2312, 0.4854, 0.8431, 0.0, -1.0, -3.681e-06, 0.0, -1.0, -3.681e-06, 0.0, -1.0, -3.681e-06, 0.0, -1.0, -3.681e-06, 1.0, 8.67e-07, 3.278e-07, 1.0, 2.551e-07, 5.738e-07, 1.0, 2.551e-07, 5.738e-07, 1.0, 1.325e-06, 1.436e-07, 0.2244, 0.9745, 0.0, 0.2244, 0.9745, 0.0, 0.2244, 0.9745, 0.0, 0.2244, 0.9745, 0.0, 0.0, 0.0, 1.0, 0.0, 0.0, 1.0, 0.0, 0.0, 1.0, 0.0, 0.0, 1.0, 0.0, 0.499, 0.8666, 0.0, 0.499, 0.8666, 0.0, 0.499, 0.8666, 0.0, 0.499, 0.8666, -1.0, 0.0, 2.751e-07, -1.0, 0.0, 2.751e-07, -1.0, 0.0, 2.751e-07, -1.0, 0.0, 2.751e-07, -0.1144, -0.9934, 0.0, -0.1144, -0.9934, 0.0, -0.1144, -0.9934, 0.0, -0.1144, -0.9934, 0.0, -0.5812, 0.0, 0.8137, -0.5812, 0.0, 0.8137, -0.5812, 0.0, 0.8137, -0.5812, 0.0, 0.8137, -7.761e-08, 1.402e-06, -1.0, -7.761e-08, 1.402e-06, -1.0, -7.761e-08, 1.402e-06, -1.0, -7.761e-08, 1.402e-06, -1.0, -7.761e-08, 1.402e-06, -1.0, -7.761e-08, 1.402e-06, -1.0, -7.761e-08, 1.402e-06, -1.0, -7.761e-08, 1.402e-06, -1.0, 0.1843, 0.9811, 0.05871, 0.1843, 0.9811, 0.05871, 0.1843, 0.9811, 0.05871, 0.1843, 0.9811, 0.05871, 0.0, -1.0, 1.039e-07, 0.0, -1.0, 1.039e-07, 0.0, -1.0, 1.039e-07, 0.0, -1.0, 1.039e-07, 1.0, 0.0, -2.751e-07, 1.0, 0.0, -2.751e-07, 1.0, 0.0, -2.751e-07, 1.0, 0.0, -2.751e-07, -0.0005014, 0.3772, 0.9261, -0.0005014, 0.3772, 0.9261, -0.0005014, 0.3772, 0.9261, -0.0005014, 0.3772, 0.9261, -0.0005014, 0.3772, 0.9261, -1.0, -2.034e-05, 2.75e-06, -1.0, -2.034e-05, 2.75e-06, -1.0, -2.034e-05, 2.75e-06, -1.0, -2.034e-05, 2.75e-06, -8.706e-08, 2.908e-07, -1.0, -8.706e-08, 2.908e-07, -1.0, -8.706e-08, 2.908e-07, -1.0, -8.706e-08, 2.908e-07, -1.0, -8.706e-08, 2.908e-07, -1.0, -8.706e-08, 2.908e-07, -1.0, -8.706e-08, 2.908e-07, -1.0, -8.706e-08, 2.908e-07, -1.0, -8.706e-08, 2.908e-07, -1.0, -8.706e-08, 2.908e-07, -1.0, -8.706e-08, 2.908e-07, -1.0, -8.706e-08, 2.908e-07, -1.0, 0.0, 1.0, 0.0, 0.0, 1.0, 0.0, 0.0, 1.0, 0.0, 0.0, 1.0, 0.0, -0.5814, 0.0002519, 0.8136, -0.5814, 0.0002519, 0.8136, -0.5814, 0.0002519, 0.8136, -0.5814, 0.0002519, 0.8136, 1.0, -2.069e-05, 2.407e-06, 1.0, -2.069e-05, 2.407e-06, 1.0, -2.069e-05, 2.407e-06, 1.0, -2.069e-05, 2.407e-06, 4.695e-06, -7.108e-05, 1.0, 4.695e-06, -7.108e-05, 1.0, 4.695e-06, -7.108e-05, 1.0, 4.695e-06, -7.108e-05, 1.0, 1.546e-05, -1.0, 5.85e-05, 1.546e-05, -1.0, 5.85e-05, 1.546e-05, -1.0, 5.85e-05, 1.546e-05, -1.0, 5.85e-05, 1.546e-05, -1.0, 5.85e-05, 1.546e-05, -1.0, 5.85e-05, 1.546e-05, -1.0, 5.85e-05, 1.546e-05, -1.0, 5.85e-05, -0.09324, -0.9952, -0.02974, -0.09324, -0.9952, -0.02974, -0.09324, -0.9952, -0.02974, -0.09324, -0.9952, -0.02974, 0.3264, -0.9452, -8.57e-08, 0.3264, -0.9452, -8.57e-08, 0.3264, -0.9452, -8.57e-08, 0.3264, -0.9452, -8.57e-08, -0.9022, -0.4314, 1.063e-05, -0.9022, -0.4314, 1.063e-05, -0.9022, -0.4314, 1.063e-05, -0.9022, -0.4314, 1.063e-05, -2.446e-05, 0.001357, 1.0, -2.446e-05, 0.001357, 1.0, -2.446e-05, 0.001357, 1.0, -2.446e-05, 0.001357, 1.0, -2.446e-05, 0.001357, 1.0, 0.0005007, 0.3772, 0.9261, 0.0005007, 0.3772, 0.9261, 0.0005007, 0.3772, 0.9261, 0.0005007, 0.3772, 0.9261, 0.0005007, 0.3772, 0.9261, -1.0, 5.259e-07, -9.171e-08, -1.0, 5.259e-07, -9.171e-08, -1.0, 5.259e-07, -9.171e-08, -1.0, 5.259e-07, -9.171e-08, 0.5812, 0.0, 0.8137, 0.5812, 0.0, 0.8137, 0.5812, 0.0, 0.8137, 0.5812, 0.0, 0.8137, -8.752e-05, 5.638e-05, 1.0, -8.752e-05, 5.638e-05, 1.0, -8.752e-05, 5.638e-05, 1.0, -8.752e-05, 5.638e-05, 1.0, -1.0, 2.523e-06, 3.301e-07, -1.0, 2.523e-06, 3.301e-07, -1.0, 2.403e-06, 3.911e-07, -1.0, 2.248e-06, 4.693e-07, -1.0, 2.523e-06, 3.301e-07, -0.9947, -0.103, 2.495e-06, -0.9947, -0.103, 2.495e-06, -0.9947, -0.103, 2.495e-06, -0.9947, -0.103, 2.495e-06, 8.396e-08, 0.499, 0.8666, 8.396e-08, 0.499, 0.8666, 8.396e-08, 0.499, 0.8666, 8.396e-08, 0.499, 0.8666, 1.0, 0.0, 0.0, 1.0, 0.0, 0.0, 1.0, 0.0, 0.0, 1.0, 0.0, 0.0, 1.0, 0.0, 0.0, 0.0, 1.0, 0.0, 0.0, 1.0, 0.0, 0.0, 1.0, 0.0, 0.0, 1.0, 0.0, 0.0, 1.0, 0.0, 0.0, 1.0, 0.0, 0.0, 1.0, 0.0, 0.0, 1.0, 0.0, 0.0, 1.0, 0.0, 0.0, 1.0, 0.0, 0.0, 1.0, 0.0, 0.0, 1.0, 0.0, 1.0, -4.359e-07, 1.834e-07, 1.0, -4.359e-07, 1.834e-07, 1.0, -4.359e-07, 1.834e-07, 1.0, -4.359e-07, 1.834e-07, 0.2312, 0.4854, 0.8431, 0.2312, 0.4854, 0.8431, 0.2312, 0.4854, 0.8431, 0.2312, 0.4854, 0.8431, -7.007e-08, -0.499, -0.8666, -7.007e-08, -0.499, -0.8666, -7.007e-08, -0.499, -0.8666, -7.007e-08, -0.499, -0.8666, 0.0, 1.0, 2.968e-06, 0.0, 1.0, 2.968e-06, 0.0, 1.0, 2.968e-06, 0.0, 1.0, 2.968e-06, -1.0, 2.248e-06, 4.693e-07, -1.0, 2.403e-06, 3.911e-07, -1.0, 2.041e-06, 5.738e-07, -1.0, 2.041e-06, 5.738e-07, -0.2244, 0.9745, 0.0, -0.2244, 0.9745, 0.0, -0.2244, 0.9745, 0.0, -0.2244, 0.9745, 0.0, 1.44e-05, 1.0, -6.256e-05, 1.44e-05, 1.0, -6.256e-05, 1.44e-05, 1.0, -6.256e-05, 1.44e-05, 1.0, -6.256e-05, 1.44e-05, 1.0, -6.256e-05, 1.44e-05, 1.0, -6.256e-05, 1.44e-05, 1.0, -6.256e-05, 1.44e-05, 1.0, -6.256e-05, 0.1144, -0.9934, 0.0, 0.1144, -0.9934, 0.0, 0.1144, -0.9934, 0.0, 0.1144, -0.9934, 0.0, 0.5812, 0.0, 0.8137, 0.5812, 0.0, 0.8137, 0.5812, 0.0, 0.8137, 0.5812, 0.0, 0.8137, 0.0, 0.0, 1.0, 0.0, 0.0, 1.0, 0.0, 0.0, 1.0, 0.0, 0.0, 1.0, -0.1843, 0.9811, 0.05871, -0.1843, 0.9811, 0.05871, -0.1843, 0.9811, 0.05871, -0.1843, 0.9811, 0.05871, 0.9022, -0.4314, 1.044e-05, 0.9022, -0.4314, 1.044e-05, 0.9022, -0.4314, 1.044e-05, 0.9022, -0.4314, 1.044e-05, -0.00815, -0.002053, 1.0, -0.00815, -0.002053, 1.0, -0.00815, -0.002053, 1.0, -0.00815, -0.002053, 1.0, 0.0, 0.01003, 0.9999, 0.0, 0.01003, 0.9999, 0.0, 0.01003, 0.9999, 0.0, 0.01003, 0.9999, 0.0, -1.0, 0.0, 0.0, -1.0, 0.0, 0.0, -1.0, 0.0, 0.0, -1.0, 0.0, 0.5814, 0.0002522, 0.8136, 0.5814, 0.0002522, 0.8136, 0.5814, 0.0002522, 0.8136, 0.5814, 0.0002522, 0.8136, 0.00815, -0.002053, 1.0, 0.00815, -0.002053, 1.0, 0.00815, -0.002053, 1.0, 0.00815, -0.002053, 1.0, 1.0, 1.325e-06, 1.436e-07, 1.0, 1.682e-06, 0.0, 1.0, 1.682e-06, 0.0, 1.0, 1.682e-06, 0.0, 1.0, 8.67e-07, 3.278e-07, 0.09325, -0.9952, -0.02974, 0.09325, -0.9952, -0.02974, 0.09325, -0.9952, -0.02974, 0.09325, -0.9952, -0.02974, -1.0, 3.836e-06, 0.0, -1.0, 3.836e-06, 0.0, -1.0, 3.836e-06, 0.0, -1.0, 3.836e-06, 0.0, 0.0, 0.0, -1.0, 0.0, 0.0, -1.0, 0.0, 0.0, -1.0, 0.0, 0.0, -1.0, 0.0, 0.0, 1.0, 0.0, 0.0, 1.0, 0.0, 0.0, 1.0, 0.0, 0.0, 1.0, -1.0, 0.0, 0.0, -1.0, 0.0, 0.0, -1.0, 0.0, 0.0, -1.0, 0.0, 0.0, 0.0, -0.9863, -0.1651, 0.0, -0.9863, -0.1651, 0.0, -0.9863, -0.1651, 0.0, -0.9863, -0.1651, 1.0, 0.0, 0.0, 1.0, 0.0, 0.0, 1.0, 0.0, 0.0, 1.0, 0.0, 0.0, 0.0, 0.9572, 0.2896, 0.0, 0.9572, 0.2896, 0.0, 0.9572, 0.2896, 0.0, 0.9572, 0.2896, 0.0, 0.9572, 0.2896, 0.0, 0.9572, 0.2896, 0.0, 0.9572, 0.2896, 0.0, 0.9572, 0.2896, 0.0, 0.9572, 0.2896, 0.0, 0.9572, 0.2896, 0.0, 0.9572, 0.2896, 0.0, 0.9572, 0.2896, 0.0, 0.9572, 0.2896, 0.0, 0.9572, 0.2896, 0.0, 0.9572, 0.2896, 0.0, 0.9572, 0.2896, -8.888e-08, 0.9572, 0.2896, -8.888e-08, 0.9572, 0.2896, -8.888e-08, 0.9572, 0.2896, -8.888e-08, 0.9572, 0.2896, 2.669e-07, 0.2896, -0.9572, 2.669e-07, 0.2896, -0.9572, 2.669e-07, 0.2896, -0.9572, 2.669e-07, 0.2896, -0.9572, 1.0, 0.0, 0.0, 1.0, 0.0, 0.0, 1.0, 0.0, 0.0, 1.0, 0.0, 0.0, -1.335e-07, -0.2896, 0.9572, -1.335e-07, -0.2896, 0.9572, -1.335e-07, -0.2896, 0.9572, -1.335e-07, -0.2896, 0.9572, -0.866, -2.524e-07, -0.5, -0.866, 0.0, -0.5, -0.866, 0.0, -0.5, -0.866, 0.0, -0.5, 0.5, 0.0, -0.866, 0.5, 0.0, -0.866, 0.5, 0.0, -0.866, 0.5, 0.0, -0.866, 0.866, -1.673e-07, 0.5, 0.866, -8.014e-07, 0.5, 0.866, -1.603e-06, 0.5, 0.866, -1.603e-06, 0.5, -0.4643, 0.371, 0.8042, -0.4643, 0.371, 0.8042, -0.4643, 0.371, 0.8042, -0.4643, 0.371, 0.8042, 0.0, -1.0, 0.0, 0.0, -1.0, 0.0, 0.0, -1.0, 0.0, 0.0, -1.0, 0.0, 0.0, 1.0, 0.0, 0.0, 1.0, 0.0, 0.0, 1.0, 0.0, 0.0, 1.0, 0.0, -0.8677, -0.008567, -0.497, -0.8677, -0.008567, -0.497, -0.8677, -0.008567, -0.497, -0.8677, -0.008567, -0.497, 0.4633, -0.3762, -0.8024, 0.4633, -0.3762, -0.8024, 0.4633, -0.3762, -0.8024, 0.4633, -0.3762, -0.8024, 0.8677, 0.008567, 0.497, 0.8677, 0.008567, 0.497, 0.8677, 0.008567, 0.497, 0.8677, 0.008567, 0.497, -0.8677, -0.008569, -0.497, -0.8677, -0.008569, -0.497, -0.8677, -0.008569, -0.497, -0.8677, -0.008569, -0.497, -0.1949, -0.9265, 0.3218, -0.1949, -0.9265, 0.3218, -0.1949, -0.9265, 0.3218, -0.1949, -0.9265, 0.3218, 0.1949, 0.9265, -0.3218, 0.1949, 0.9265, -0.3218, 0.1949, 0.9265, -0.3218, 0.1949, 0.9265, -0.3218, -0.4633, 0.3762, 0.8024, -0.4633, 0.3762, 0.8024, -0.4633, 0.3762, 0.8024, -0.4633, 0.3762, 0.8024, -0.4633, 0.3762, 0.8024, -0.4633, 0.3762, 0.8024, -0.4633, 0.3762, 0.8024, -0.4633, 0.3762, 0.8024, -0.4633, 0.3762, 0.8024, -0.4633, 0.3762, 0.8024, -0.4633, 0.3762, 0.8024, -0.4633, 0.3762, 0.8024, -0.4633, 0.3762, 0.8024, -0.4633, 0.3762, 0.8024, -0.4633, 0.3762, 0.8024, -0.4633, 0.3762, 0.8024, -0.4633, 0.3762, 0.8024, -0.4633, 0.3762, 0.8024, -0.4633, 0.3762, 0.8024, -0.4633, 0.3762, 0.8024, 0.1949, 0.9265, -0.3218, 0.1949, 0.9265, -0.3218, 0.1949, 0.9265, -0.3218, 0.1949, 0.9265, -0.3218, 0.8677, 0.008568, 0.497, 0.8677, 0.008568, 0.497, 0.8677, 0.008568, 0.497, 0.8677, 0.008568, 0.497, -0.1949, -0.9265, 0.3218, -0.1949, -0.9265, 0.3218, -0.1949, -0.9265, 0.3218, -0.1949, -0.9265, 0.3218, 0.0, 1.0, 0.0, 0.0, 1.0, 0.0, 0.0, 1.0, 0.0, 0.0, 1.0, 0.0, -0.4747, 0.3144, 0.8221, -0.4747, 0.3144, 0.8221, -0.4747, 0.3144, 0.8221, -0.4747, 0.3144, 0.8221, 0.866, 2.524e-07, 0.5, 0.866, 0.0, 0.5, 0.866, -8.014e-07, 0.5, 0.866, -1.673e-07, 0.5, -0.866, 3.206e-06, -0.5, -0.866, 3.206e-06, -0.5, -0.866, 1.603e-06, -0.5, -0.866, 6.676e-07, -0.5, 0.866, 0.0, 0.5, 0.866, 0.0, 0.5, 0.866, 0.0, 0.5, 0.866, 2.524e-07, 0.5, 0.0, -1.0, 0.0, 0.0, -1.0, 0.0, 0.0, -1.0, 0.0, 0.0, -1.0, 0.0, 0.0, 1.0, 0.0, 0.0, 1.0, 0.0, 0.0, 1.0, 0.0, 0.0, 1.0, 0.0, -0.866, 6.676e-07, -0.5, -0.866, 1.603e-06, -0.5, -0.866, 0.0, -0.5, -0.866, -2.524e-07, -0.5, 0.866, 4.841e-07, 0.5, 0.866, 2.524e-07, 0.5, 0.866, 0.0, 0.5, 0.866, 0.0, 0.5, 0.4747, -0.3144, -0.8221, 0.4747, -0.3144, -0.8221, 0.4747, -0.3144, -0.8221, 0.4747, -0.3144, -0.8221, -0.866, 6.676e-07, -0.5, -0.866, -2.524e-07, -0.5, -0.866, -4.841e-07, -0.5, -0.866, -2.524e-07, -0.5, 0.866, 2.524e-07, 0.5, 0.866, -1.673e-07, 0.5, 0.866, 2.524e-07, 0.5, 0.866, 4.841e-07, 0.5, -0.866, -2.524e-07, -0.5, -0.866, -4.841e-07, -0.5, -0.866, 0.0, -0.5, -0.866, 0.0, -0.5, 0.5, 0.0, -0.866, 0.5, 0.0, -0.866, 0.5, 0.0, -0.866, 0.5, 0.0, -0.866, 0.0, 1.0, 0.0, 0.0, 1.0, 0.0, 0.0, 1.0, 0.0, 0.0, 1.0, 0.0, 0.866, 0.0, 0.5, 0.866, 2.524e-07, 0.5, 0.866, 0.0, 0.5, 0.866, 0.0, 0.5, -0.866, -2.524e-07, -0.5, -0.866, 0.0, -0.5, -0.866, 0.0, -0.5, -0.866, 0.0, -0.5, -0.8192, 1.262e-07, 0.5736, -0.8192, 0.0, 0.5736, -0.8192, 0.0, 0.5736, -0.8192, 0.0, 0.5736, -0.5736, 0.0, -0.8192, -0.5736, 0.0, -0.8192, -0.5736, 0.0, -0.8192, -0.5736, 0.0, -0.8192, 0.8192, -2.502e-07, -0.5736, 0.8192, -4.007e-07, -0.5736, 0.8192, -8.014e-07, -0.5736, 0.8192, -8.014e-07, -0.5736, 0.5326, 0.371, 0.7607, 0.5326, 0.371, 0.7607, 0.5326, 0.371, 0.7607, 0.5326, 0.371, 0.7607, 0.0, -1.0, 0.0, 0.0, -1.0, 0.0, 0.0, -1.0, 0.0, 0.0, -1.0, 0.0, 0.0, 1.0, 9.293e-07, 0.0, 1.0, 9.293e-07, 0.0, 1.0, 1.859e-06, 0.0, 1.0, 1.859e-06, -0.8171, -0.008567, 0.5764, -0.8171, -0.008567, 0.5764, -0.8171, -0.008567, 0.5764, -0.8171, -0.008567, 0.5764, -0.5314, -0.3762, -0.759, -0.5314, -0.3762, -0.759, -0.5314, -0.3762, -0.759, -0.5314, -0.3762, -0.759, 0.8171, 0.008568, -0.5764, 0.8171, 0.008568, -0.5764, 0.8171, 0.008568, -0.5764, 0.8171, 0.008568, -0.5764, -0.8171, -0.008571, 0.5764, -0.8171, -0.008571, 0.5764, -0.8171, -0.008571, 0.5764, -0.8171, -0.008571, 0.5764, 0.2093, -0.9265, 0.3127, 0.2093, -0.9265, 0.3127, 0.2093, -0.9265, 0.3127, 0.2093, -0.9265, 0.3127, -0.2093, 0.9265, -0.3127, -0.2093, 0.9265, -0.3127, -0.2093, 0.9265, -0.3127, -0.2093, 0.9265, -0.3127, 0.5314, 0.3762, 0.759, 0.5314, 0.3762, 0.759, 0.5314, 0.3762, 0.759, 0.5314, 0.3762, 0.759, 0.5314, 0.3762, 0.759, 0.5314, 0.3762, 0.759, 0.5314, 0.3762, 0.759, 0.5314, 0.3762, 0.759, 0.5314, 0.3762, 0.759, 0.5314, 0.3762, 0.759, 0.5314, 0.3762, 0.759, 0.5314, 0.3762, 0.759, 0.5314, 0.3762, 0.759, 0.5314, 0.3762, 0.759, 0.5314, 0.3762, 0.759, 0.5314, 0.3762, 0.759, 0.5314, 0.3762, 0.759, 0.5314, 0.3762, 0.759, 0.5314, 0.3762, 0.759, 0.5314, 0.3762, 0.759, -0.2093, 0.9265, -0.3127, -0.2093, 0.9265, -0.3127, -0.2093, 0.9265, -0.3127, -0.2093, 0.9265, -0.3127, 0.8171, 0.008567, -0.5764, 0.8171, 0.008567, -0.5764, 0.8171, 0.008567, -0.5764, 0.8171, 0.008567, -0.5764, 0.2093, -0.9265, 0.3127, 0.2093, -0.9265, 0.3127, 0.2093, -0.9265, 0.3127, 0.2093, -0.9265, 0.3127, 0.0, 1.0, 1.187e-06, 0.0, 1.0, 1.187e-06, 0.0, 1.0, 9.293e-07, 0.0, 1.0, 9.293e-07, 0.5445, 0.3144, 0.7776, 0.5445, 0.3144, 0.7776, 0.5445, 0.3144, 0.7776, 0.5445, 0.3144, 0.7776, 0.8192, 0.0, -0.5736, 0.8192, 0.0, -0.5736, 0.8192, -4.007e-07, -0.5736, 0.8192, -2.502e-07, -0.5736, -0.8192, 0.0, 0.5736, -0.8192, 0.0, 0.5736, -0.8192, 0.0, 0.5736, -0.8192, 1.665e-07, 0.5736, 0.8192, 0.0, -0.5736, 0.8192, 0.0, -0.5736, 0.8192, 0.0, -0.5736, 0.8192, 0.0, -0.5736, 0.0, -1.0, 2.373e-06, 0.0, -1.0, 2.373e-06, 0.0, -1.0, 2.373e-06, 0.0, -1.0, 2.373e-06, 0.0, 1.0, 2.373e-06, 0.0, 1.0, 2.373e-06, 0.0, 1.0, 1.187e-06, 0.0, 1.0, 1.187e-06, -0.8192, 1.665e-07, 0.5736, -0.8192, 0.0, 0.5736, -0.8192, 0.0, 0.5736, -0.8192, 1.262e-07, 0.5736, 0.8192, 0.0, -0.5736, 0.8192, 0.0, -0.5736, 0.8192, 0.0, -0.5736, 0.8192, 0.0, -0.5736, -0.5445, -0.3144, -0.7776, -0.5445, -0.3144, -0.7776, -0.5445, -0.3144, -0.7776, -0.5445, -0.3144, -0.7776, -0.8192, 1.665e-07, 0.5736, -0.8192, 1.262e-07, 0.5736, -0.8192, 2.42e-07, 0.5736, -0.8192, 1.262e-07, 0.5736, 0.8192, 0.0, -0.5736, 0.8192, -2.502e-07, -0.5736, 0.8192, 0.0, -0.5736, 0.8192, 0.0, -0.5736, -0.8192, 1.262e-07, 0.5736, -0.8192, 2.42e-07, 0.5736, -0.8192, 0.0, 0.5736, -0.8192, 0.0, 0.5736, -0.5736, 0.0, -0.8192, -0.5736, 0.0, -0.8192, -0.5736, 0.0, -0.8192, -0.5736, 0.0, -0.8192, 0.0, 1.0, 0.0, 0.0, 1.0, 0.0, 0.0, 1.0, 0.0, 0.0, 1.0, 0.0, 0.8192, 0.0, -0.5736, 0.8192, 0.0, -0.5736, 0.8192, 0.0, -0.5736, 0.8192, 0.0, -0.5736, -0.8192, 1.262e-07, 0.5736, -0.8192, 0.0, 0.5736, -0.8192, 0.0, 0.5736, -0.8192, 0.0, 0.5736, -0.8122, -7.672e-06, 0.5834, -0.8122, -7.672e-06, 0.5834, -0.8122, -7.672e-06, 0.5834, -0.8122, -7.672e-06, 0.5834, -0.5834, 0.0, -0.8122, -0.5834, 0.0, -0.8122, -0.5834, 0.0, -0.8122, -0.5834, 0.0, -0.8122, 0.5834, 0.0, 0.8122, 0.5834, 0.0, 0.8122, 0.5834, 0.0, 0.8122, 0.5834, 0.0, 0.8122, -0.8122, 0.0, 0.5834, -0.8122, 0.0, 0.5834, -0.8122, 0.0, 0.5834, -0.8122, 0.0, 0.5834, -0.09634, -0.9863, -0.1341, -0.09631, -0.9863, -0.1341, -0.09631, -0.9863, -0.1341, -0.09634, -0.9863, -0.1341, 0.8122, 0.0, -0.5834, 0.8122, 0.0, -0.5834, 0.8122, 0.0, -0.5834, 0.8122, 0.0, -0.5834, 0.1689, 0.9572, 0.2352, 0.1689, 0.9572, 0.2352, 0.1689, 0.9572, 0.2352, 0.1689, 0.9572, 0.2352, 0.169, 0.9571, 0.2352, 0.169, 0.9571, 0.2352, 0.169, 0.9571, 0.2352, 0.169, 0.9571, 0.2352, 0.1689, 0.9572, 0.2352, 0.1689, 0.9572, 0.2352, 0.169, 0.9571, 0.2352, 0.1689, 0.9572, 0.2352, 0.1689, 0.9571, 0.2352, 0.1689, 0.9571, 0.2352, 0.1689, 0.9572, 0.2352, 0.8122, 0.0, -0.5834, 0.8122, 0.0, -0.5834, 0.8122, 0.0, -0.5834, 0.8122, 0.0, -0.5834, 0.5584, -0.2896, 0.7774, 0.5584, -0.2896, 0.7774, 0.5584, -0.2896, 0.7774, 0.5584, -0.2896, 0.7774, 0.1689, 0.9572, 0.2352, 0.1689, 0.9572, 0.2352, 0.1689, 0.9572, 0.2352, 0.1689, 0.9572, 0.2352, -0.5584, 0.2896, -0.7774, -0.5584, 0.2896, -0.7774, -0.5584, 0.2896, -0.7774, -0.5584, 0.2896, -0.7774, 0.5834, 0.0, 0.8122, 0.5834, 0.0, 0.8122, 0.5834, 0.0, 0.8122, 0.5834, 0.0, 0.8122, 0.1689, 0.9571, 0.2352, 0.169, 0.9571, 0.2352, 0.169, 0.9571, 0.2352, 0.1689, 0.9571, 0.2352, -0.09636, -0.9863, -0.1341, -0.09634, -0.9863, -0.1341, -0.09634, -0.9863, -0.1341, -0.09636, -0.9863, -0.1341, -0.5834, 0.0, -0.8122, -0.5834, 0.0, -0.8122, -0.5834, 0.0, -0.8122, -0.5834, 0.0, -0.8122, 0.1689, 0.9572, 0.2352, 0.1689, 0.9572, 0.2352, 0.1689, 0.9572, 0.2352, -0.8122, -7.672e-06, 0.5834, -0.8122, -7.672e-06, 0.5834, -0.8122, -7.672e-06, 0.5834, -0.8122, -7.672e-06, 0.5834, -0.5834, 0.0, -0.8122, -0.5834, 0.0, -0.8122, -0.5834, 0.0, -0.8122, -0.5834, 0.0, -0.8122, 0.5834, 0.0, 0.8122, 0.5834, 0.0, 0.8122, 0.5834, 0.0, 0.8122, 0.5834, 0.0, 0.8122, -0.8122, 0.0, 0.5834, -0.8122, 0.0, 0.5834, -0.8122, 0.0, 0.5834, -0.8122, 0.0, 0.5834, -0.09634, -0.9863, -0.1341, -0.09631, -0.9863, -0.1341, -0.09631, -0.9863, -0.1341, -0.09634, -0.9863, -0.1341, 0.8122, 0.0, -0.5834, 0.8122, 0.0, -0.5834, 0.8122, 0.0, -0.5834, 0.8122, 0.0, -0.5834, 0.1689, 0.9572, 0.2352, 0.1689, 0.9572, 0.2352, 0.1689, 0.9572, 0.2352, 0.1689, 0.9572, 0.2351, 0.169, 0.9571, 0.2352, 0.169, 0.9571, 0.2352, 0.169, 0.9571, 0.2352, 0.169, 0.9571, 0.2352, 0.1689, 0.9572, 0.2352, 0.1689, 0.9572, 0.2352, 0.169, 0.9571, 0.2352, 0.1689, 0.9572, 0.2352, 0.1689, 0.9571, 0.2352, 0.1689, 0.9571, 0.2352, 0.1689, 0.9572, 0.2352, 0.8122, 7.672e-06, -0.5834, 0.8122, 7.672e-06, -0.5834, 0.8122, 7.672e-06, -0.5834, 0.8122, 7.672e-06, -0.5834, 0.5584, -0.2896, 0.7774, 0.5584, -0.2896, 0.7774, 0.5584, -0.2896, 0.7774, 0.5584, -0.2896, 0.7774, 0.1689, 0.9572, 0.2352, 0.1689, 0.9572, 0.2352, 0.1689, 0.9572, 0.2352, 0.1689, 0.9572, 0.2352, -0.5584, 0.2896, -0.7774, -0.5584, 0.2896, -0.7774, -0.5584, 0.2896, -0.7774, -0.5584, 0.2896, -0.7774, 0.5834, 0.0, 0.8122, 0.5834, 0.0, 0.8122, 0.5834, 0.0, 0.8122, 0.5834, 0.0, 0.8122, 0.1689, 0.9571, 0.2352, 0.169, 0.9571, 0.2352, 0.169, 0.9571, 0.2352, 0.1689, 0.9571, 0.2352, -0.09636, -0.9863, -0.1341, -0.09634, -0.9863, -0.1341, -0.09634, -0.9863, -0.1341, -0.09636, -0.9863, -0.1341, -0.5834, 0.0, -0.8122, -0.5834, 0.0, -0.8122, -0.5834, 0.0, -0.8122, -0.5834, 0.0, -0.8122, 0.1689, 0.9572, 0.2352, 0.1689, 0.9572, 0.2351, 0.1689, 0.9572, 0.2352, -0.8202, -7.672e-06, -0.5721, -0.8202, -7.672e-06, -0.5721, -0.8202, -7.672e-06, -0.5721, -0.8202, -7.672e-06, -0.5721, 0.5721, 0.0, -0.8202, 0.5721, 0.0, -0.8202, 0.5721, 0.0, -0.8202, 0.5721, 0.0, -0.8202, -0.5721, 0.0, 0.8202, -0.5721, 0.0, 0.8202, -0.5721, 0.0, 0.8202, -0.5721, 0.0, 0.8202, -0.8202, 0.0, -0.5721, -0.8202, 0.0, -0.5721, -0.8202, 0.0, -0.5721, -0.8202, 0.0, -0.5721, 0.09446, -0.9863, -0.1354, 0.09446, -0.9863, -0.1354, 0.09446, -0.9863, -0.1354, 0.09446, -0.9863, -0.1354, 0.8202, 0.0, 0.5721, 0.8202, 0.0, 0.5721, 0.8202, 0.0, 0.5721, 0.8202, 0.0, 0.5721, -0.1657, 0.9572, 0.2375, -0.1657, 0.9572, 0.2375, -0.1657, 0.9572, 0.2375, -0.1657, 0.9572, 0.2375, -0.1657, 0.9572, 0.2375, -0.1657, 0.9572, 0.2375, -0.1657, 0.9572, 0.2375, -0.1657, 0.9572, 0.2375, -0.1657, 0.9572, 0.2375, -0.1657, 0.9572, 0.2375, -0.1657, 0.9572, 0.2375, -0.1657, 0.9572, 0.2375, -0.1657, 0.9572, 0.2375, -0.1657, 0.9572, 0.2375, -0.1657, 0.9572, 0.2375, -0.1657, 0.9572, 0.2375, -0.1657, 0.9572, 0.2375, -0.1657, 0.9572, 0.2375, -0.1657, 0.9572, 0.2375, 0.5476, 0.2896, -0.785, 0.5476, 0.2896, -0.785, 0.5476, 0.2896, -0.785, 0.5476, 0.2896, -0.785, 0.8207, -0.0001381, 0.5714, 0.8207, -0.0001381, 0.5714, 0.8207, -0.0001381, 0.5714, 0.8207, -0.0001381, 0.5714, -0.5476, -0.2896, 0.785, -0.5476, -0.2896, 0.785, -0.5476, -0.2896, 0.785, -0.5476, -0.2896, 0.785, -0.5721, 0.0, 0.8202, -0.5721, 0.0, 0.8202, -0.5721, 0.0, 0.8202, -0.5721, 0.0, 0.8202, -0.1657, 0.9572, 0.2375, -0.1657, 0.9572, 0.2375, -0.1657, 0.9572, 0.2375, 0.09446, -0.9863, -0.1354, 0.09446, -0.9863, -0.1354, 0.09446, -0.9863, -0.1354, 0.09446, -0.9863, -0.1354, 0.5721, 0.0, -0.8202, 0.5721, 0.0, -0.8202, 0.5721, 0.0, -0.8202, 0.5721, 0.0, -0.8202, -0.1657, 0.9572, 0.2375, -0.1657, 0.9572, 0.2375, -0.1657, 0.9572, 0.2375, -0.1657, 0.9572, 0.2375])] * 3)])

# ---- objects
ob_desk = bpy.data.objects.new('desk', me_desk)

# ---- transforms, parenting, visibility, modifiers, constraints
ob_desk.location = (0.0, 0.0, 0.0)
ob_desk.rotation_euler = (1.571, -0.0, 0.0)
ob_desk.scale = (0.01, 0.01, 0.01)
ob_desk.color = (0.8, 0.8, 0.8, 1.0)
_m = ob_desk.modifiers.new('Smooth by Angle', 'NODES')
_m.node_group = ng_smooth_by_angle
_m.use_pin_to_last = True
_m.show_group_selector = False

# ---- collection membership
col_collection.objects.link(ob_desk)

# ---- scene / render settings (as saved in the file)
scene.frame_start = 1; scene.frame_end = 250; scene.frame_set(39)
scene.render.engine = 'BLENDER_EEVEE_NEXT'
scene.render.fps = 30
bpy.context.view_layer.update()

# ---- added for rendering (the .blend has no active camera and no usable light): camera, sun
cam_auto = bpy.data.cameras.new('AutoCamera')
cam_auto.lens = 50.0
cam_auto.sensor_width = 36.0
cam_auto.clip_end = 1000.0
ob_auto_camera = bpy.data.objects.new('AutoCamera', cam_auto)
scene.collection.objects.link(ob_auto_camera)
ob_auto_camera.location = (4.58242, -6.51743, 4.64118)
ob_auto_camera.rotation_euler = (1.09748, -7.21219e-08, 0.694738)
scene.camera = ob_auto_camera
light_auto_sun = bpy.data.lights.new('AutoSun', 'SUN')
light_auto_sun.energy = 3.0
light_auto_sun.angle = 0.0523599
ob_auto_sun = bpy.data.objects.new('AutoSun', light_auto_sun)
scene.collection.objects.link(ob_auto_sun)
ob_auto_sun.rotation_euler = (0.872665, 0.174533, 0.523599)
bpy.context.view_layer.update()
